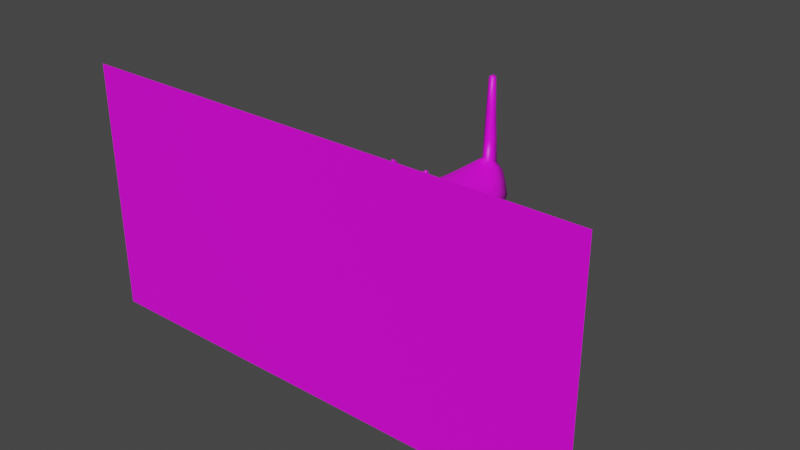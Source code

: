 # Source: Gatinsky_Model_w_tex1.blend  (saved by Blender 4.0.36; exported with 4.5.12 LTS)
import bpy
from mathutils import Matrix  # noqa: F401  (used for matrix-valued properties, if any)

bpy.ops.wm.read_factory_settings(use_empty=True)
scene = bpy.context.scene
scene.name = 'Scene'

# ---- collections
col_collection = bpy.data.collections.new('Collection'); scene.collection.children.link(col_collection)

# ---- images (referenced by path relative to the original .blend; pixels are not part of the script)
import os
ASSET_DIR = os.environ.get("B2B_ASSET_DIR", "")  # directory of the original .blend (textures are referenced by path, not embedded)
HERE = os.path.dirname(os.path.abspath(__file__))  # packed textures are extracted next to this script under _unpacked/

def load_image(name, relpath, width, height, colorspace="sRGB"):
    """Load a texture the original file referenced (path relative to the .blend, or extracted next to this script)."""
    p = next((c for c in (os.path.join(HERE, relpath), os.path.join(ASSET_DIR, relpath)) if relpath and os.path.exists(c)), "")
    if p:
        img = bpy.data.images.load(p, check_existing=True)
        img.name = name
    else:  # same state as the original file: an image datablock whose file is absent (Cycles renders it pink)
        img = bpy.data.images.new(name, width, height)
        img.source = "FILE"
        img.filepath = "//" + (relpath or name)
    img.colorspace_settings.name = colorspace
    return img
img_gatinsky_ref_corregido_png = load_image('Gatinsky_Ref_Corregido.png', 'Gatinsky_Ref_Corregido.png', 1024, 1024, 'sRGB')
img_untitled = load_image('Untitled', 'Gatinsky_tex.png', 1024, 1024, 'sRGB')

# ---- materials (node trees are filled in below, after node groups)
mat_mat0 = bpy.data.materials.new('mat0')
mat_mat0.use_transparent_shadow = False
mat_mat1 = bpy.data.materials.new('mat1')
mat_mat1.use_transparent_shadow = False

# ---- material node trees
mat_mat0.use_nodes = True; mat_mat0.node_tree.nodes.clear()
_N = mat_mat0.node_tree.nodes; _L = mat_mat0.node_tree.links
n0 = _N.new('ShaderNodeBsdfPrincipled'); n0.name = 'Principled BSDF'; n0.location = (10, 300)
n0.distribution = 'GGX'
n0.subsurface_method = 'BURLEY'
n0.inputs[3].default_value = 1.45
n0.inputs[27].default_value = (0.0, 0.0, 0.0, 1.0)
n0.inputs[28].default_value = 1.0
n1 = _N.new('ShaderNodeOutputMaterial'); n1.name = 'Material Output'; n1.location = (300, 300)
n2 = _N.new('ShaderNodeTexImage'); n2.name = 'Image Texture'; n2.location = (-280, 280)
n2.image = img_gatinsky_ref_corregido_png
_L.new(n0.outputs[0], n1.inputs[0])
_L.new(n2.outputs[0], n0.inputs[0])
n1.is_active_output = True
mat_mat1.use_nodes = True; mat_mat1.node_tree.nodes.clear()
_N = mat_mat1.node_tree.nodes; _L = mat_mat1.node_tree.links
n0 = _N.new('ShaderNodeBsdfPrincipled'); n0.name = 'Principled BSDF'; n0.location = (10, 300)
n0.distribution = 'GGX'
n0.subsurface_method = 'BURLEY'
n0.inputs[3].default_value = 1.45
n0.inputs[27].default_value = (0.0, 0.0, 0.0, 1.0)
n0.inputs[28].default_value = 1.0
n1 = _N.new('ShaderNodeOutputMaterial'); n1.name = 'Material Output'; n1.location = (300, 300)
n2 = _N.new('ShaderNodeTexImage'); n2.name = 'Image Texture'; n2.location = (-280, 275)
n2.image = img_untitled
_L.new(n0.outputs[0], n1.inputs[0])
_L.new(n2.outputs[0], n0.inputs[0])
n1.is_active_output = True

# ---- world
world_world = bpy.data.worlds.new('World'); scene.world = world_world
world_world.use_nodes = True; world_world.node_tree.nodes.clear()
_N = world_world.node_tree.nodes; _L = world_world.node_tree.links
n0 = _N.new('ShaderNodeOutputWorld'); n0.name = 'World Output'; n0.location = (300, 300)
n1 = _N.new('ShaderNodeBackground'); n1.name = 'Background'; n1.location = (10, 300)
n1.inputs[0].default_value = (0.05088, 0.05088, 0.05088, 1.0)
_L.new(n1.outputs[0], n0.inputs[0])
n0.is_active_output = True
world_world.color = (0.05088, 0.05088, 0.05088)
world_world.use_sun_shadow = False
world_world.sun_shadow_jitter_overblur = 0.0

# ---- meshes
me_obj1 = bpy.data.meshes.new('obj1')
me_obj1.from_pydata([(5.0, -2.45, 2.416), (-5.0, 2.45, 2.416), (-5.0, -2.45, 2.416), (5.0, 2.45, 2.416)], [], [(0, 1, 2), (0, 3, 1)])
me_obj1.polygons.foreach_set('use_smooth', [True] * 2)
_uv = me_obj1.uv_layers.new(name='UVMap')
_uv.uv.foreach_set('vector', [1.0, 0.0, 0.0, 1.0, 0.0, 0.0, 1.0, 0.0, 1.0, 1.0, 0.0, 1.0])
me_obj1.materials.append(mat_mat0)
me_obj1.use_remesh_fix_poles = True
me_obj1.use_remesh_preserve_attributes = False
me_obj1.use_mirror_vertex_groups = False
me_obj1.update()
me_obj1.normals_split_custom_set([tuple(v) for v in zip(*[iter([0.0, 0.0, 1.0, 0.0, 0.0, 1.0, 0.0, 0.0, 1.0, 0.0, 0.0, 1.0, 0.0, 0.0, 1.0, 0.0, 0.0, 1.0])] * 3)])
me_obj2 = bpy.data.meshes.new('obj2')
me_obj2.from_pydata([(0.154, -0.8561, 0.7152), (0.0968, -0.5741, 0.9787), (0.0968, -0.5741, 0.6744), (0.6186, 0.592, 0.1197), (0.7543, 0.4893, -0.5932), (0.4773, 0.6875, -0.7801), (0.09605, -0.2921, -0.9239), (0.1331, -0.5667, -0.7312), (-0.0414, -0.2496, -0.4165), (0.5128, -0.3251, 0.1197), (0.7946, -0.2704, 0.6209), (0.4941, -0.2921, 0.6336), (-0.1415, 0.0597, -0.3973), (-0.02487, -0.2864, 0.1197), (-0.145, 0.07733, 0.1197), (0.9164, 0.07733, 0.1197), (0.7963, -0.2877, 0.1197), (0.5361, 0.0597, -0.9372), (0.6753, -0.2921, -0.9239), (0.4941, -0.2921, -0.9231), (0.01706, 0.4893, -0.5932), (0.03342, 0.3146, -0.9025), (-0.1184, 0.3173, -0.4662), (0.8128, -0.2497, -0.4165), (0.8092, 0.06239, -0.8835), (0.9128, 0.0597, -0.3973), (0.6374, 0.4893, -0.953), (0.4956, 0.6047, -0.9537), (0.3863, 0.6237, -0.9868), (0.4763, 1.101, -0.9464), (0.3857, 0.0597, -0.9225), (0.2772, -0.2921, -0.9231), (0.2352, 0.0597, -0.9372), (0.3857, -0.3451, 0.1197), (0.2772, -0.2921, 0.6336), (0.2585, -0.3251, 0.1197), (0.2594, -0.2921, -0.3973), (0.2885, -0.5667, -0.7312), (0.1528, 0.6044, 0.1197), (0.3857, 0.7121, -0.7479), (0.2957, 0.7063, -0.7801), (-0.1054, 0.09485, 0.6336), (0.009584, -0.2921, 1.019), (-0.1244, 0.1716, 1.019), (0.6384, -0.5667, -0.9202), (0.4755, -0.5667, -0.9202), (0.6384, -0.5667, -0.7312), (0.616, -0.8739, -0.8808), (0.4701, -0.9999, -0.8572), (0.4701, -0.8739, -0.8808), (0.1566, -0.8739, -0.6918), (0.3004, -0.9058, -0.6033), (0.3004, -0.8739, -0.6918), (0.1566, -0.8739, -0.8808), (0.4701, -0.8739, -0.8808), (0.1566, -1.001, -0.5518), (0.1566, -0.9058, -0.6033), (-0.1551, 0.3478, 0.1197), (-0.1192, 0.3782, 0.6336), (0.3004, -0.8739, -0.8808), (0.1566, -0.9999, -0.8572), (0.3004, -0.9999, -0.8572), (0.3004, -1.001, -0.5518), (0.616, -0.9999, -0.8572), (0.616, -0.8739, -0.6918), (0.616, -1.001, -0.5518), (0.9264, 0.3478, 0.1197), (0.8897, 0.3173, -0.4662), (0.8637, 0.4462, 1.284), (0.8958, 0.1716, 1.019), (0.8809, 0.3962, 1.019), (0.2772, -0.2921, 1.019), (0.3857, -0.0766, 1.338), (0.24, -0.06327, 1.313), (0.1721, 0.6135, 0.6336), (0.06912, 0.6994, 1.019), (0.204, 0.7807, 1.019), (0.3857, 0.6615, 0.6336), (0.5674, 0.7807, 1.019), (0.5993, 0.6135, 0.6336), (0.7291, 0.5759, 0.6336), (0.8906, 0.3782, 0.6336), (0.2397, 1.144, 1.547), (0.04404, 1.331, 1.419), (0.04404, 1.341, 1.465), (0.3857, 1.07, 1.245), (0.5317, 1.144, 1.547), (0.5639, 1.087, 1.277), (0.7618, -0.2921, 1.019), (0.7832, 0.008686, 1.23), (0.3857, 0.8353, 1.019), (0.001704, 1.087, 1.34), (0.2075, 1.087, 1.277), (0.5314, -0.06327, 1.313), (0.4941, -0.2921, 1.019), (0.1566, -0.8561, 0.9379), (0.3004, -0.8847, 1.064), (0.3004, -0.8561, 0.9379), (0.6185, -1.006, 0.7152), (0.616, -0.8561, 0.7152), (0.616, -0.8561, 0.9379), (0.2773, -0.5741, 0.9787), (0.5084, -0.5799, 0.6752), (0.6727, -0.5799, 0.6752), (0.4706, -0.8561, 0.7152), (0.4701, -0.8561, 0.9379), (0.4701, -1.009, 1.064), (0.4706, -1.006, 0.7152), (0.1353, -0.8847, 1.064), (0.3004, -1.009, 1.064), (0.154, -1.006, 0.7152), (0.1353, -1.009, 1.064), (0.5355, 0.4892, 1.558), (0.5569, 0.5291, 1.654), (0.4775, 0.5027, 1.654), (0.1329, 1.05, 1.586), (0.261, 1.132, 1.623), (0.2359, 0.4892, 1.558), (-0.01182, 0.008686, 1.23), (0.7697, 1.087, 1.34), (0.7351, 0.755, 1.553), (-0.0923, 0.4462, 1.284), (0.1063, 0.5132, 1.558), (0.6084, 0.7704, 1.781), (0.5828, 0.6521, 1.783), (0.683, 0.7641, 1.649), (0.568, 1.019, 1.708), (0.3857, 0.4892, 1.558), (0.2938, 0.5027, 1.654), (0.6385, 1.05, 1.586), (0.08838, 0.7641, 1.649), (0.03622, 0.755, 1.553), (0.3857, 1.144, 1.547), (0.5103, 1.132, 1.623), (0.3478, 0.5217, 1.786), (0.3857, 0.5675, 1.836), (0.3216, 0.5738, 1.836), (0.3857, 1.141, 1.643), (0.4903, 1.053, 1.755), (0.2034, 1.019, 1.708), (0.2811, 1.053, 1.755), (0.4614, 0.5292, 1.786), (0.4236, 0.5217, 1.786), (0.3857, 0.5027, 1.654), (0.4541, 1.003, 1.802), (0.3857, 0.8435, 1.824), (0.442, 0.8136, 1.82), (0.2601, 0.7072, 1.854), (0.2342, 0.763, 1.819), (0.2146, 0.6365, 1.837), (0.5226, 0.9571, 1.776), (0.5371, 0.7411, 1.823), (0.5561, 0.6361, 1.836), (0.3857, 1.059, 1.775), (0.2488, 0.9571, 1.776), (0.3172, 1.003, 1.802), (0.5112, 0.7072, 1.854), (0.4252, 0.6936, 1.909), (0.4197, 0.6708, 1.914), (0.3294, 0.8136, 1.82), (0.5065, 0.7953, 1.821), (0.4054, 0.6964, 1.915), (0.4027, 0.6637, 1.914), (0.3687, 0.6637, 1.914), (0.3857, 0.6964, 1.916), (0.3659, 0.6964, 1.915), (0.3516, 0.6708, 1.914), (0.3462, 0.6936, 1.909), (0.3857, 0.6637, 1.914), (0.3857, 0.5217, 1.786), (0.7211, 1.144, 1.468), (0.665, 0.5132, 1.558), (0.4701, -0.8847, 1.064), (0.6372, -0.8847, 1.064), (0.6372, -1.009, 1.064), (0.4793, -0.5799, 0.9778), (0.6727, -0.5799, 0.9778), (0.3857, -0.3121, 1.019), (0.7023, 0.6994, 1.019), (0.05028, 1.144, 1.468), (0.0117, 1.341, 1.465), (0.4701, -1.001, -0.5518), (0.4701, -0.8739, -0.6918), (0.616, -0.9058, -0.6033), (0.4701, -0.9058, -0.6033), (0.512, -0.2921, -0.3973), (0.4755, -0.5667, -0.7312), (0.304, 1.101, -0.9464), (0.2771, 0.6047, -0.9537), (0.3857, -0.2931, -0.903), (0.3857, -0.3121, 0.6336), (0.3857, 0.6377, 0.1197), (0.3857, 1.017, 1.813), (0.3099, 0.5292, 1.786), (0.2145, 0.5291, 1.654), (0.2773, -0.5741, 0.6744), (0.2999, -0.8561, 0.7152), (0.7568, 0.5328, 0.1197), (0.01456, 0.5328, 0.1197), (0.04231, 0.5759, 0.6336), (0.1331, -0.5667, -0.9202), (0.2885, -0.5667, -0.9202), (-0.02326, -0.2706, 0.6209), (-0.03783, 0.06239, -0.8835), (0.134, 0.4893, -0.953), (0.0117, 1.331, 1.419), (0.7273, 1.331, 1.419), (0.7597, 1.341, 1.465), (0.7597, 1.331, 1.419), (0.7273, 1.341, 1.465), (0.3648, 0.6469, 1.902), (0.3857, 0.3173, -0.9749), (0.3983, 0.6419, 1.904), (0.3857, 0.6419, 1.907), (0.2733, 0.794, 1.823), (0.373, 0.6419, 1.904), (0.4066, 0.6469, 1.902), (0.163, 0.7704, 1.781), (0.8767, 0.09485, 0.6336), (-0.1095, 0.3962, 1.019), (0.2078, 0.3173, -0.969), (0.738, 0.3146, -0.9025), (0.5635, 0.3173, -0.969), (0.1886, 0.6521, 1.783), (0.4497, 0.5738, 1.836), (0.3857, -0.3121, -0.3973), (0.2999, -1.006, 0.7152), (0.3861, 1.099, -0.9965), (0.4554, 1.623, -0.9233), (0.4775, 1.098, -0.7997), (0.4622, 1.622, -0.8084), (0.3862, 1.084, -0.7533), (0.2959, 1.101, -0.798), (0.3856, 1.638, -0.9777), (0.3321, 2.243, -0.9064), (0.3869, 2.285, -0.9237), (0.3856, 1.638, -0.7793), (0.4471, 2.241, -0.8371), (0.3869, 2.285, -0.8086), (0.3165, 1.623, -0.9233), (0.3097, 1.623, -0.8103), (0.3267, 2.243, -0.8371), (0.4418, 2.243, -0.9064), (0.3004, -0.8739, -0.8808), (0.7429, 0.5543, 0.3766), (0.5035, -0.3086, 0.3766), (-0.1371, 0.363, 0.3766), (0.3857, -0.3286, 0.3766), (0.7954, -0.2791, 0.3703), (0.2679, -0.3086, 0.3766), (0.9085, 0.363, 0.3766), (0.6089, 0.6028, 0.3766), (0.3857, 0.6496, 0.3766), (-0.02407, -0.2785, 0.3703), (-0.1252, 0.08609, 0.3766), (0.1625, 0.609, 0.3766), (0.02843, 0.5543, 0.3766), (0.8966, 0.08609, 0.3766), (-0.03621, -0.2611, -0.2483), (0.8076, -0.2616, -0.2483), (0.5122, -0.3025, -0.2351), (0.9012, 0.3269, -0.2824), (0.3857, -0.3225, -0.2351), (0.5216, 0.6575, -0.4978), (0.2591, -0.3025, -0.2351), (0.914, 0.06523, -0.2351), (-0.1426, 0.06523, -0.2351), (0.7551, 0.5029, -0.3696), (0.01627, 0.5029, -0.3696), (0.2509, 0.6744, -0.4978), (0.3857, 0.6888, -0.4757), (-0.1299, 0.3269, -0.2824), (-0.03054, -0.2738, -0.06432), (0.2588, -0.3138, -0.05774), (0.9138, 0.3373, -0.08136), (0.3857, -0.3338, -0.05774), (0.5701, 0.6248, -0.1891), (0.9152, 0.07128, -0.05774), (-0.1438, 0.07128, -0.05774), (0.8019, -0.2747, -0.06432), (0.756, 0.5178, -0.125), (0.01542, 0.5178, -0.125), (0.5125, -0.3138, -0.05774), (0.2018, 0.6394, -0.1891), (0.3857, 0.6633, -0.178), (-0.1425, 0.3373, -0.08136), (-0.1009, 0.4212, 1.152), (0.5656, 0.9337, 1.148), (0.03541, 0.8931, 1.18), (-0.06813, 0.09012, 1.125), (0.8723, 0.4212, 1.152), (0.2057, 0.9337, 1.148), (0.8395, 0.09012, 1.125), (0.3857, 0.9528, 1.132), (0.736, 0.8931, 1.18)], [], [(71, 42, 1, 101), (5, 4, 26, 27), (186, 185, 19, 45), (249, 34, 202, 253), (277, 15, 16, 279), (256, 255, 38, 198), (32, 31, 6, 203), (40, 188, 204, 20), (28, 188, 187, 227), (4, 67, 221, 26), (212, 162, 168, 213), (175, 105, 100, 176), (250, 81, 218, 257), (185, 186, 46, 23), (88, 176, 103, 10), (218, 69, 88, 10), (93, 112, 127, 72), (31, 36, 37, 201), (196, 226, 110, 0), (206, 209, 207, 208), (46, 64, 47, 44), (282, 279, 16, 9), (108, 95, 0, 110, 111), (201, 37, 52, 59), (283, 269, 268, 281), (232, 240, 239, 187), (55, 60, 61, 62), (177, 71, 34, 190), (184, 181, 65, 183), (47, 64, 183, 65, 63), (159, 145, 155, 154), (263, 267, 4, 5), (94, 93, 72, 177), (199, 58, 219, 75), (77, 74, 76, 90), (146, 145, 164, 161), (115, 139, 116, 82), (7, 200, 53, 50), (88, 69, 292, 89), (293, 291, 92, 85), (17, 24, 18, 19), (36, 8, 7, 37), (100, 105, 172, 173), (74, 77, 252, 255), (195, 101, 97, 196), (185, 225, 189, 19), (71, 101, 195, 34), (263, 5, 39, 270), (247, 245, 11, 190), (275, 33, 35, 273), (59, 61, 60, 53), (228, 242, 237, 230), (229, 29, 228, 230), (112, 113, 114), (86, 133, 126, 129), (5, 27, 29, 229), (89, 171, 112, 93), (79, 251, 252, 77), (121, 118, 122), (123, 124, 125), (127, 112, 114, 143), (293, 85, 87, 287), (120, 129, 125), (188, 28, 211, 220), (132, 82, 116, 137), (142, 224, 135, 169), (137, 116, 140, 153), (116, 139, 140), (128, 134, 193, 194), (269, 270, 39, 40), (28, 227, 29, 27), (289, 118, 121, 286), (123, 150, 151), (91, 205, 83, 92), (153, 140, 155, 192), (236, 238, 241, 240), (156, 157, 158), (150, 144, 145, 146), (156, 151, 160), (148, 217, 149, 147), (162, 161, 164, 168), (149, 166, 147), (159, 165, 164, 145), (67, 25, 24, 221), (236, 230, 237, 238), (255, 252, 191, 38), (140, 139, 154, 155), (150, 146, 160), (143, 169, 134, 128), (113, 124, 152, 141), (39, 5, 229, 231), (86, 129, 170), (89, 68, 171), (127, 143, 128, 117), (31, 201, 200, 6), (108, 111, 109, 96), (71, 177, 72, 73), (85, 92, 82, 132), (291, 288, 91, 92), (179, 84, 180), (74, 199, 75, 76), (56, 55, 62, 51), (50, 56, 51, 52), (99, 98, 107, 104), (79, 78, 178, 80), (45, 44, 47, 54), (171, 120, 125, 113), (30, 189, 31, 32), (247, 190, 34, 249), (231, 229, 230, 236), (241, 238, 235, 234), (158, 157, 161, 162), (155, 145, 192), (27, 222, 211, 28), (233, 235, 242, 228), (41, 202, 42, 43), (149, 193, 136), (117, 194, 122), (120, 171, 68, 119), (268, 20, 22, 271), (98, 174, 106, 107), (103, 176, 100, 99), (205, 180, 84, 83), (117, 122, 118, 73), (85, 132, 86, 87), (40, 39, 231, 232), (88, 89, 93, 94), (237, 242, 235, 238), (211, 30, 32, 220), (254, 253, 202, 41), (37, 7, 50, 52), (114, 113, 141, 142), (163, 168, 164, 165), (159, 214, 167, 165), (290, 294, 119, 68), (182, 184, 183, 64), (172, 106, 174, 173), (193, 149, 223, 194), (119, 87, 206, 208), (82, 92, 83, 84), (179, 205, 91), (170, 209, 86), (170, 208, 207), (58, 41, 43, 219), (227, 187, 239, 233), (271, 22, 12, 266), (77, 90, 78, 79), (42, 202, 2, 1), (34, 195, 2, 202), (221, 24, 17, 222), (210, 163, 166), (0, 2, 195, 196), (215, 213, 168, 163), (147, 167, 214), (232, 231, 236, 240), (216, 162, 212), (210, 166, 149, 136), (217, 154, 139), (57, 285, 278, 14), (150, 160, 151), (131, 115, 179), (122, 194, 130, 131), (68, 89, 292, 290), (125, 129, 126, 123), (91, 131, 179), (15, 257, 248, 16), (288, 286, 121, 91), (143, 114, 142, 169), (197, 66, 274, 280), (81, 70, 69, 218), (211, 222, 17, 30), (22, 21, 203, 12), (23, 18, 24, 25), (132, 137, 133, 86), (246, 254, 41, 58), (261, 265, 25, 67), (127, 117, 73, 72), (30, 17, 19, 189), (197, 244, 250, 66), (91, 121, 122, 131), (267, 261, 67, 4), (256, 246, 58, 199), (21, 204, 220), (18, 23, 46, 44), (216, 224, 152, 158), (80, 178, 70, 81), (40, 232, 187, 188), (221, 222, 26), (134, 169, 135, 136), (138, 144, 150, 126), (290, 292, 69, 70), (80, 244, 251, 79), (3, 197, 280, 276), (43, 42, 118, 289), (154, 148, 214), (147, 214, 148), (152, 123, 151), (123, 152, 124), (125, 124, 113), (217, 130, 223), (210, 136, 135, 215), (194, 223, 130), (149, 217, 223), (260, 259, 279, 282), (141, 224, 142), (141, 152, 224), (136, 193, 134), (152, 151, 156), (269, 40, 20, 268), (212, 213, 135), (213, 215, 135), (262, 275, 273, 264), (135, 224, 216, 212), (38, 283, 281, 198), (287, 87, 119, 294), (48, 181, 184, 182, 49), (244, 80, 81, 250), (274, 277, 265, 261), (281, 268, 271, 285), (35, 249, 253, 13), (182, 186, 45, 49), (6, 200, 7, 8), (225, 262, 264, 36), (189, 225, 36, 31), (227, 233, 228, 29), (0, 95, 1, 2), (109, 226, 196, 97, 96), (101, 1, 95, 97), (107, 106, 172, 105, 104), (8, 12, 203, 6), (94, 177, 190, 11), (181, 48, 63, 65), (19, 18, 44, 45), (273, 35, 13, 272), (110, 226, 109, 111), (244, 197, 3, 251), (275, 282, 9, 33), (245, 248, 10, 11), (257, 218, 10, 248), (278, 272, 13, 14), (95, 108, 96, 97), (94, 175, 176, 88), (201, 243, 53, 200), (130, 217, 139, 115), (21, 220, 32, 203), (11, 10, 103, 102), (137, 153, 138, 133), (166, 163, 165, 167), (86, 209, 206, 87), (239, 240, 241, 234), (105, 175, 102, 104), (175, 94, 11, 102), (99, 104, 102, 103), (153, 192, 144, 138), (42, 71, 73, 118), (251, 3, 191, 252), (233, 239, 234, 235), (186, 182, 64, 46), (146, 161, 157, 160), (204, 188, 220), (27, 26, 222), (25, 265, 259, 23), (283, 284, 270, 269), (57, 14, 254, 246), (185, 23, 259, 260), (276, 263, 270, 284), (60, 55, 56, 50, 53), (285, 271, 266, 278), (12, 8, 258, 266), (66, 250, 257, 15), (76, 75, 288, 291), (174, 98, 99, 100, 173), (199, 74, 255, 256), (112, 171, 113), (82, 179, 115), (119, 170, 120), (120, 170, 129), (70, 178, 294, 290), (198, 281, 285, 57), (144, 192, 145), (123, 126, 150), (156, 160, 157), (154, 214, 159), (3, 276, 284, 191), (90, 76, 291, 293), (133, 138, 126), (75, 219, 286, 288), (179, 82, 84), (38, 191, 284, 283), (264, 273, 272, 258), (117, 128, 194), (66, 15, 277, 274), (198, 57, 246, 256), (265, 277, 279, 259), (78, 287, 294, 178), (43, 289, 286, 219), (179, 180, 205), (170, 207, 209), (170, 119, 208), (210, 215, 163), (147, 166, 167), (216, 158, 162), (152, 156, 158), (217, 148, 154), (131, 130, 115), (9, 16, 248, 245), (276, 280, 267, 263), (225, 185, 260, 262), (280, 274, 261, 267), (61, 59, 52, 51, 62), (36, 264, 258, 8), (14, 13, 253, 254), (33, 9, 245, 247), (20, 204, 21, 22), (33, 247, 249, 35), (266, 258, 272, 278), (90, 293, 287, 78), (262, 260, 282, 275), (47, 63, 48, 49)])
me_obj2.polygons.foreach_set('use_smooth', [True] * 319)
_uv = me_obj2.uv_layers.new(name='UVMap')
_uv.uv.foreach_set('vector', [0.7148, 0.9414, 0.6597, 0.9391, 0.6857, 0.9131, 0.6912, 0.9122, 0.04356, 0.8929, 0.1055, 0.86, 0.1107, 0.9337, 0.07734, 0.9569, 0.8917, 0.7056, 0.87, 0.7312, 0.886, 0.6973, 0.8921, 0.7027, 0.3402, 0.3517, 0.2843, 0.3693, 0.2702, 0.3046, 0.3213, 0.2889, 0.2003, 0.7524, 0.2041, 0.7156, 0.284, 0.7279, 0.2744, 0.7656, 0.2536, 0.1002, 0.2439, 0.06733, 0.3007, 0.06304, 0.3091, 0.09831, 0.5821, 0.2144, 0.5555, 0.2748, 0.5354, 0.2544, 0.531, 0.2017, 0.5035, 0.05868, 0.5948, 0.09648, 0.5684, 0.127, 0.4663, 0.07254, 0.7254, 0.3175, 0.7064, 0.3204, 0.7131, 0.2354, 0.7291, 0.2365, 0.1055, 0.86, 0.1447, 0.8294, 0.1454, 0.9165, 0.1107, 0.9337, 0.3749, 0.5411, 0.3752, 0.5349, 0.3713, 0.5349, 0.3718, 0.5412, 0.5377, 0.7589, 0.5407, 0.755, 0.541, 0.7551, 0.5444, 0.7603, 0.1496, 0.6522, 0.1549, 0.5932, 0.2179, 0.6055, 0.2104, 0.6609, 0.87, 0.7312, 0.8917, 0.7056, 0.8947, 0.7072, 0.9182, 0.7463, 0.5792, 0.7965, 0.5444, 0.7603, 0.5457, 0.7467, 0.5792, 0.7128, 0.2179, 0.6055, 0.2452, 0.5284, 0.3086, 0.5467, 0.2968, 0.621, 0.3385, 0.4741, 0.307, 0.4086, 0.3357, 0.3888, 0.362, 0.4582, 0.886, 0.7949, 0.87, 0.7611, 0.8919, 0.7865, 0.8923, 0.7895, 0.6888, 0.9087, 0.6888, 0.9087, 0.6888, 0.9087, 0.6888, 0.9087, 0.496, 0.4394, 0.4938, 0.4406, 0.4945, 0.4417, 0.4959, 0.4415, 0.8947, 0.7072, 0.8869, 0.6944, 0.8896, 0.6963, 0.8965, 0.7033, 0.3189, 0.7798, 0.2744, 0.7656, 0.284, 0.7279, 0.328, 0.7397, 0.6888, 0.9088, 0.6887, 0.9088, 0.6888, 0.9087, 0.6888, 0.9087, 0.6888, 0.9088, 0.8923, 0.7895, 0.8919, 0.7865, 0.8871, 0.7981, 0.8877, 0.796, 0.3699, 0.04335, 0.4407, 0.02795, 0.4163, 0.0824, 0.3633, 0.08826, 0.6885, 0.2327, 0.698, 0.132, 0.7168, 0.1338, 0.7131, 0.2354, 0.8796, 0.8105, 0.8882, 0.7975, 0.8874, 0.7972, 0.8824, 0.805, 0.7867, 0.4714, 0.7625, 0.4674, 0.7754, 0.4062, 0.8004, 0.4065, 0.8815, 0.6886, 0.8793, 0.6814, 0.8832, 0.6871, 0.8857, 0.6903, 0.8896, 0.6963, 0.8869, 0.6944, 0.8857, 0.6903, 0.8832, 0.6871, 0.888, 0.695, 0.6924, 0.4142, 0.6784, 0.4076, 0.6593, 0.4392, 0.6783, 0.4453, 0.03815, 0.8516, 0.09697, 0.8134, 0.1055, 0.86, 0.04356, 0.8929, 0.3472, 0.5404, 0.3385, 0.4741, 0.362, 0.4582, 0.372, 0.5372, 0.193, 0.1148, 0.216, 0.1716, 0.1316, 0.2065, 0.104, 0.1298, 0.1901, 0.01583, 0.1833, 0.08301, 0.08973, 0.09421, 0.09765, 0.03447, 0.393, 0.4966, 0.3825, 0.4854, 0.3715, 0.5261, 0.376, 0.5271, 0.6731, 0.5019, 0.6763, 0.4643, 0.6522, 0.483, 0.6435, 0.5109, 0.8945, 0.7851, 0.8965, 0.7889, 0.8895, 0.7961, 0.8865, 0.7985, 0.3086, 0.5467, 0.2452, 0.5284, 0.2711, 0.5119, 0.2975, 0.4969, 0.6612, 0.6215, 0.6921, 0.5814, 0.6606, 0.5608, 0.6313, 0.5706, 0.1971, 0.9564, 0.1896, 0.9037, 0.2421, 0.9135, 0.2605, 0.9358, 0.87, 0.7611, 0.9179, 0.7463, 0.8945, 0.7851, 0.8919, 0.7865, 0.541, 0.7551, 0.5407, 0.755, 0.5407, 0.7549, 0.5408, 0.7549, 0.1833, 0.08301, 0.1901, 0.01583, 0.2291, 0.01419, 0.2439, 0.06733, 0.692, 0.9041, 0.6912, 0.9122, 0.6888, 0.9088, 0.6888, 0.9087, 0.2714, 0.3383, 0.2681, 0.3109, 0.3756, 0.3153, 0.3712, 0.3378, 0.7148, 0.9414, 0.6912, 0.9122, 0.692, 0.9041, 0.7109, 0.8785, 0.03815, 0.8516, 0.04356, 0.8929, 0.01808, 0.8898, 0.00296, 0.8513, 0.3665, 0.6839, 0.3385, 0.6808, 0.3449, 0.6222, 0.37, 0.6227, 0.4459, 0.3405, 0.4069, 0.3581, 0.3956, 0.3301, 0.4329, 0.3135, 0.8877, 0.796, 0.8874, 0.7972, 0.8882, 0.7975, 0.8895, 0.7961, 0.8172, 0.2113, 0.8193, 0.3152, 0.8113, 0.3165, 0.8011, 0.2129, 0.7938, 0.1113, 0.8143, 0.1096, 0.8172, 0.2113, 0.8011, 0.2129, 0.4656, 0.6246, 0.4533, 0.5972, 0.4384, 0.6126, 0.4681, 0.4238, 0.4487, 0.4299, 0.4374, 0.4611, 0.468, 0.4568, 0.7862, 0.03176, 0.8096, 0.01272, 0.8143, 0.1096, 0.7938, 0.1113, 0.2975, 0.4969, 0.279, 0.4219, 0.307, 0.4086, 0.3385, 0.4741, 0.06107, 0.5782, 0.05791, 0.6412, 0.002235, 0.637, 0.00708, 0.5738, 0.07477, 0.236, 0.1187, 0.2925, 0.02561, 0.2825, 0.4261, 0.518, 0.4202, 0.544, 0.456, 0.5239, 0.4354, 0.6508, 0.4656, 0.6246, 0.4384, 0.6126, 0.4203, 0.6274, 0.5644, 0.3931, 0.5267, 0.3822, 0.5214, 0.4203, 0.5558, 0.4376, 0.4778, 0.5269, 0.468, 0.4568, 0.456, 0.5239, 0.5948, 0.09648, 0.6217, 0.09005, 0.6258, 0.1631, 0.5853, 0.1605, 0.6219, 0.5047, 0.6435, 0.5109, 0.6522, 0.483, 0.626, 0.478, 0.4095, 0.5918, 0.3915, 0.5617, 0.3782, 0.5682, 0.4018, 0.5965, 0.626, 0.478, 0.6522, 0.483, 0.658, 0.4541, 0.6405, 0.4451, 0.6522, 0.483, 0.6763, 0.4643, 0.658, 0.4541, 0.828, 0.4369, 0.7999, 0.4256, 0.7952, 0.4394, 0.8218, 0.4548, 0.2302, 0.07319, 0.213, 0.0439, 0.2788, 0.02082, 0.2938, 0.03996, 0.8257, 0.01568, 0.8287, 0.1086, 0.8143, 0.1096, 0.8096, 0.01272, 0.1376, 0.2685, 0.1187, 0.2925, 0.07477, 0.236, 0.1034, 0.2235, 0.4261, 0.518, 0.4157, 0.4715, 0.4087, 0.5205, 0.687, 0.5405, 0.6699, 0.5318, 0.6683, 0.5329, 0.6606, 0.5608, 0.6405, 0.4451, 0.658, 0.4541, 0.6593, 0.4392, 0.6488, 0.4348, 0.6849, 0.1269, 0.7032, 0.01427, 0.7104, 0.02849, 0.698, 0.132, 0.4004, 0.5273, 0.3803, 0.5283, 0.3787, 0.5333, 0.4157, 0.4715, 0.4078, 0.4542, 0.3825, 0.4854, 0.393, 0.4966, 0.4004, 0.5273, 0.4087, 0.5205, 0.4053, 0.5062, 0.7154, 0.4246, 0.7234, 0.4389, 0.7362, 0.4217, 0.7228, 0.4133, 0.3752, 0.5349, 0.376, 0.5271, 0.3715, 0.5261, 0.3713, 0.5349, 0.7362, 0.4217, 0.7208, 0.3917, 0.7228, 0.4133, 0.6924, 0.4142, 0.7141, 0.3909, 0.7116, 0.3872, 0.6784, 0.4076, 0.1447, 0.8294, 0.1942, 0.8189, 0.1896, 0.9037, 0.1454, 0.9165, 0.7901, 0.218, 0.8011, 0.2129, 0.8113, 0.3165, 0.8052, 0.331, 0.2439, 0.06733, 0.2291, 0.01419, 0.2875, 0.007256, 0.3007, 0.06304, 0.658, 0.4541, 0.6763, 0.4643, 0.6783, 0.4453, 0.6593, 0.4392, 0.4157, 0.4715, 0.393, 0.4966, 0.4053, 0.5062, 0.8325, 0.4166, 0.803, 0.4112, 0.7999, 0.4256, 0.828, 0.4369, 0.4533, 0.5972, 0.4202, 0.544, 0.4083, 0.5434, 0.4165, 0.5864, 0.7731, 0.03876, 0.7862, 0.03176, 0.7938, 0.1113, 0.7793, 0.1109, 0.4681, 0.4238, 0.468, 0.4568, 0.4917, 0.4515, 0.2975, 0.4969, 0.2418, 0.4451, 0.279, 0.4219, 0.8585, 0.4209, 0.8325, 0.4166, 0.828, 0.4369, 0.8502, 0.4549, 0.886, 0.7949, 0.8923, 0.7895, 0.8965, 0.7889, 0.9179, 0.7916, 0.6888, 0.9088, 0.6888, 0.9088, 0.6888, 0.9088, 0.6888, 0.9088, 0.1728, 0.3586, 0.1744, 0.3831, 0.09393, 0.3813, 0.1038, 0.3494, 0.6313, 0.5706, 0.6606, 0.5608, 0.6435, 0.5109, 0.6219, 0.5047, 0.6921, 0.5814, 0.723, 0.5622, 0.687, 0.5405, 0.6606, 0.5608, 0.6771, 0.5248, 0.6679, 0.5304, 0.6691, 0.5307, 0.1833, 0.08301, 0.193, 0.1148, 0.104, 0.1298, 0.08973, 0.09421, 0.8856, 0.8039, 0.8796, 0.8105, 0.8824, 0.805, 0.8839, 0.8017, 0.8865, 0.7985, 0.8856, 0.8039, 0.8839, 0.8017, 0.8871, 0.7981, 0.5408, 0.7547, 0.5408, 0.7549, 0.5407, 0.7549, 0.5406, 0.7548, 0.06107, 0.5782, 0.06274, 0.4621, 0.1131, 0.4584, 0.09438, 0.5816, 0.8921, 0.7027, 0.8965, 0.7033, 0.8896, 0.6963, 0.8899, 0.6962, 0.4888, 0.6004, 0.4778, 0.5269, 0.456, 0.5239, 0.4533, 0.5972, 0.6133, 0.2264, 0.5695, 0.2927, 0.5555, 0.2748, 0.5821, 0.2144, 0.3106, 0.7745, 0.3108, 0.7135, 0.3358, 0.7145, 0.3385, 0.7731, 0.7793, 0.1109, 0.7938, 0.1113, 0.8011, 0.2129, 0.7901, 0.218, 0.7104, 0.02849, 0.7032, 0.01427, 0.7275, 0.01687, 0.7199, 0.0302, 0.3787, 0.5333, 0.3803, 0.5283, 0.376, 0.5271, 0.3752, 0.5349, 0.6593, 0.4392, 0.6784, 0.4076, 0.6488, 0.4348, 0.07734, 0.9569, 0.1426, 0.9541, 0.1411, 0.995, 0.06819, 0.9833, 0.8296, 0.2137, 0.8256, 0.3286, 0.8193, 0.3152, 0.8172, 0.2113, 0.2401, 0.2307, 0.2702, 0.3046, 0.1723, 0.3071, 0.1487, 0.2401, 0.7365, 0.4191, 0.7952, 0.4394, 0.7574, 0.3935, 0.8502, 0.4549, 0.8218, 0.4548, 0.841, 0.483, 0.4778, 0.5269, 0.4888, 0.6004, 0.5586, 0.5937, 0.5098, 0.4546, 0.4163, 0.0824, 0.4663, 0.07254, 0.4441, 0.1165, 0.4085, 0.1226, 0.5408, 0.7549, 0.5408, 0.7549, 0.5407, 0.7549, 0.5407, 0.7549, 0.5457, 0.7467, 0.5444, 0.7603, 0.541, 0.7551, 0.5408, 0.7547, 0.6699, 0.5318, 0.6691, 0.5307, 0.6679, 0.5304, 0.6683, 0.5329, 0.01796, 0.3123, 0.02561, 0.2825, 0.1187, 0.2925, 0.1038, 0.3494, 0.5267, 0.3822, 0.4523, 0.3926, 0.4681, 0.4238, 0.5214, 0.4203, 0.6794, 0.3088, 0.6638, 0.3054, 0.6716, 0.2337, 0.6885, 0.2327, 0.3086, 0.5467, 0.2975, 0.4969, 0.3385, 0.4741, 0.3472, 0.5404, 0.8113, 0.3165, 0.8193, 0.3152, 0.8256, 0.3286, 0.8052, 0.331, 0.6258, 0.1631, 0.6133, 0.2264, 0.5821, 0.2144, 0.5853, 0.1605, 0.2926, 0.2127, 0.3213, 0.2889, 0.2702, 0.3046, 0.2401, 0.2307, 0.8919, 0.7865, 0.8945, 0.7851, 0.8865, 0.7985, 0.8871, 0.7981, 0.4384, 0.6126, 0.4533, 0.5972, 0.4165, 0.5864, 0.4095, 0.5918, 0.7211, 0.388, 0.7192, 0.3845, 0.7116, 0.3872, 0.7141, 0.3909, 0.6924, 0.4142, 0.7044, 0.4212, 0.7168, 0.3945, 0.7141, 0.3909, 0.589, 0.5906, 0.5465, 0.4759, 0.5098, 0.4546, 0.5586, 0.5937, 0.8866, 0.6932, 0.8815, 0.6886, 0.8857, 0.6903, 0.8869, 0.6944, 0.5407, 0.7549, 0.5407, 0.7549, 0.5408, 0.7549, 0.5408, 0.7549, 0.7952, 0.4394, 0.7362, 0.4217, 0.7408, 0.4323, 0.8218, 0.4548, 0.5098, 0.4546, 0.5214, 0.4203, 0.496, 0.4394, 0.4959, 0.4415, 0.6435, 0.5109, 0.6606, 0.5608, 0.6683, 0.5329, 0.6679, 0.5304, 0.6771, 0.5248, 0.6699, 0.5318, 0.687, 0.5405, 0.4917, 0.4515, 0.4938, 0.4406, 0.4681, 0.4238, 0.4917, 0.4515, 0.4959, 0.4415, 0.4945, 0.4417, 0.216, 0.1716, 0.2401, 0.2307, 0.1487, 0.2401, 0.1316, 0.2065, 0.7291, 0.2365, 0.7131, 0.2354, 0.7168, 0.1338, 0.7314, 0.1316, 0.4085, 0.1226, 0.4441, 0.1165, 0.4433, 0.1667, 0.4137, 0.1752, 0.00708, 0.5738, 0.005476, 0.4697, 0.06274, 0.4621, 0.06107, 0.5782, 0.7128, 0.8088, 0.6314, 0.784, 0.6641, 0.7221, 0.7249, 0.7434, 0.7109, 0.8785, 0.692, 0.9041, 0.685, 0.9028, 0.6707, 0.8877, 0.1454, 0.9165, 0.1896, 0.9037, 0.1971, 0.9564, 0.1426, 0.9541, 0.7264, 0.3884, 0.7211, 0.388, 0.7208, 0.3917, 0.6888, 0.9087, 0.685, 0.9028, 0.692, 0.9041, 0.6888, 0.9087, 0.7258, 0.3877, 0.7231, 0.3877, 0.7227, 0.3829, 0.7263, 0.3826, 0.7228, 0.4133, 0.7168, 0.3945, 0.7044, 0.4212, 0.6885, 0.2327, 0.6716, 0.2337, 0.6849, 0.1269, 0.698, 0.132, 0.3768, 0.54, 0.3752, 0.5349, 0.3749, 0.5411, 0.7264, 0.3884, 0.7208, 0.3917, 0.7362, 0.4217, 0.7614, 0.4021, 0.7234, 0.4389, 0.6783, 0.4453, 0.6763, 0.4643, 0.327, 0.1422, 0.368, 0.1314, 0.3798, 0.1853, 0.3447, 0.1961, 0.4157, 0.4715, 0.4053, 0.5062, 0.4087, 0.5205, 0.7501, 0.4834, 0.6731, 0.5019, 0.6771, 0.5248, 0.841, 0.483, 0.8218, 0.4548, 0.7394, 0.4644, 0.7501, 0.4834, 0.2418, 0.4451, 0.2975, 0.4969, 0.2711, 0.5119, 0.2257, 0.4728, 0.456, 0.5239, 0.468, 0.4568, 0.4374, 0.4611, 0.4261, 0.518, 0.687, 0.5405, 0.7501, 0.4834, 0.6771, 0.5248, 0.2041, 0.7156, 0.2104, 0.6609, 0.2914, 0.6744, 0.284, 0.7279, 0.723, 0.5622, 0.8561, 0.5659, 0.8476, 0.5377, 0.687, 0.5405, 0.4203, 0.6274, 0.4384, 0.6126, 0.4095, 0.5918, 0.4018, 0.5965, 0.092, 0.7042, 0.1474, 0.7085, 0.1447, 0.7512, 0.09249, 0.7597, 0.1549, 0.5932, 0.21, 0.4999, 0.2452, 0.5284, 0.2179, 0.6055, 0.1411, 0.995, 0.1426, 0.9541, 0.1971, 0.9564, 0.206, 0.9888, 0.4441, 0.1165, 0.5481, 0.1594, 0.531, 0.2017, 0.4433, 0.1667, 0.2528, 0.8335, 0.2421, 0.9135, 0.1896, 0.9037, 0.1942, 0.8189, 0.4523, 0.3926, 0.4306, 0.4036, 0.4487, 0.4299, 0.4681, 0.4238, 0.2725, 0.1552, 0.2926, 0.2127, 0.2401, 0.2307, 0.216, 0.1716, 0.1438, 0.7929, 0.1969, 0.7879, 0.1942, 0.8189, 0.1447, 0.8294, 0.004098, 0.3442, 0.01796, 0.3123, 0.1038, 0.3494, 0.09393, 0.3813, 0.206, 0.9888, 0.1971, 0.9564, 0.2605, 0.9358, 0.277, 0.9517, 0.092, 0.7042, 0.09173, 0.6442, 0.1496, 0.6522, 0.1474, 0.7085, 0.687, 0.5405, 0.8476, 0.5377, 0.841, 0.483, 0.7501, 0.4834, 0.09697, 0.8134, 0.1438, 0.7929, 0.1447, 0.8294, 0.1055, 0.86, 0.2536, 0.1002, 0.2725, 0.1552, 0.216, 0.1716, 0.193, 0.1148, 0.5481, 0.1594, 0.5684, 0.127, 0.5853, 0.1605, 0.9182, 0.7006, 0.9182, 0.7463, 0.8947, 0.7072, 0.8965, 0.7033, 0.3768, 0.54, 0.3915, 0.5617, 0.4083, 0.5434, 0.3787, 0.5333, 0.09438, 0.5816, 0.1131, 0.4584, 0.21, 0.4999, 0.1549, 0.5932, 0.6794, 0.3088, 0.6885, 0.2327, 0.7131, 0.2354, 0.7064, 0.3204, 0.1454, 0.9165, 0.1426, 0.9541, 0.1107, 0.9337, 0.7999, 0.4256, 0.803, 0.4112, 0.7489, 0.3887, 0.7472, 0.4021, 0.4221, 0.4471, 0.4078, 0.4542, 0.4193, 0.4706, 0.4374, 0.4611, 0.2257, 0.4728, 0.2711, 0.5119, 0.2452, 0.5284, 0.21, 0.4999, 0.09438, 0.5816, 0.09173, 0.6442, 0.05791, 0.6412, 0.06107, 0.5782, 0.05679, 0.7029, 0.092, 0.7042, 0.09249, 0.7597, 0.04362, 0.7765, 0.1487, 0.2401, 0.1723, 0.3071, 0.1187, 0.2925, 0.1376, 0.2685, 0.6783, 0.4453, 0.7154, 0.4246, 0.7044, 0.4212, 0.7228, 0.4133, 0.7044, 0.4212, 0.7154, 0.4246, 0.4083, 0.5434, 0.4261, 0.518, 0.4087, 0.5205, 0.4261, 0.518, 0.4083, 0.5434, 0.4202, 0.544, 0.456, 0.5239, 0.4202, 0.544, 0.4533, 0.5972, 0.7234, 0.4389, 0.7394, 0.4644, 0.7408, 0.4323, 0.7264, 0.3884, 0.7607, 0.4021, 0.7638, 0.3974, 0.7268, 0.3863, 0.8218, 0.4548, 0.7408, 0.4323, 0.7394, 0.4644, 0.7362, 0.4217, 0.7234, 0.4389, 0.7408, 0.4323, 0.3076, 0.8186, 0.2635, 0.802, 0.2744, 0.7656, 0.3189, 0.7798, 0.4165, 0.5864, 0.3915, 0.5617, 0.4095, 0.5918, 0.4165, 0.5864, 0.4083, 0.5434, 0.3915, 0.5617, 0.7472, 0.4021, 0.7952, 0.4394, 0.7999, 0.4256, 0.4083, 0.5434, 0.4087, 0.5205, 0.4004, 0.5273, 0.4407, 0.02795, 0.5035, 0.05868, 0.4663, 0.07254, 0.4163, 0.0824, 0.3749, 0.5411, 0.3718, 0.5412, 0.3782, 0.5682, 0.7478, 0.7293, 0.7505, 0.7297, 0.7478, 0.7506, 0.4641, 0.3243, 0.4459, 0.3405, 0.4329, 0.3135, 0.4539, 0.3069, 0.3782, 0.5682, 0.3915, 0.5617, 0.3768, 0.54, 0.3749, 0.5411, 0.3007, 0.06304, 0.3699, 0.04335, 0.3633, 0.08826, 0.3091, 0.09831, 0.5558, 0.4376, 0.5214, 0.4203, 0.5098, 0.4546, 0.5465, 0.4759, 0.8868, 0.6946, 0.8793, 0.6814, 0.8815, 0.6886, 0.8866, 0.6932, 0.8874, 0.6959, 0.09173, 0.6442, 0.09438, 0.5816, 0.1549, 0.5932, 0.1496, 0.6522, 0.1447, 0.7512, 0.2003, 0.7524, 0.1969, 0.7879, 0.1438, 0.7929, 0.3633, 0.08826, 0.4163, 0.0824, 0.4085, 0.1226, 0.368, 0.1314, 0.3956, 0.3301, 0.3402, 0.3517, 0.3213, 0.2889, 0.372, 0.2714, 0.8866, 0.6932, 0.8917, 0.7056, 0.8921, 0.7027, 0.8874, 0.6959, 0.9179, 0.7916, 0.8965, 0.7889, 0.8945, 0.7851, 0.9179, 0.7463, 0.486, 0.3095, 0.4641, 0.3243, 0.4539, 0.3069, 0.4745, 0.2943, 0.3238, 0.3124, 0.4304, 0.316, 0.4252, 0.3428, 0.3266, 0.335, 0.8287, 0.1086, 0.8296, 0.2137, 0.8172, 0.2113, 0.8143, 0.1096, 0.685, 0.6745, 0.7292, 0.6898, 0.7228, 0.7433, 0.6636, 0.7181, 0.6888, 0.9088, 0.6888, 0.9087, 0.6888, 0.9087, 0.6888, 0.9088, 0.6888, 0.9088, 0.6912, 0.9122, 0.6857, 0.9131, 0.6887, 0.9088, 0.6888, 0.9088, 0.5407, 0.7549, 0.5407, 0.7549, 0.5407, 0.7549, 0.5407, 0.755, 0.5406, 0.7548, 0.4688, 0.2208, 0.4433, 0.1667, 0.531, 0.2017, 0.5354, 0.2544, 0.3519, 0.7782, 0.3269, 0.7771, 0.3379, 0.6891, 0.3625, 0.6938, 0.8793, 0.6814, 0.8868, 0.6946, 0.888, 0.695, 0.8832, 0.6871, 0.886, 0.6973, 0.9182, 0.7006, 0.8965, 0.7033, 0.8921, 0.7027, 0.4329, 0.3135, 0.3956, 0.3301, 0.372, 0.2714, 0.4068, 0.2548, 0.6888, 0.9087, 0.6888, 0.9087, 0.6888, 0.9088, 0.6888, 0.9088, 0.09173, 0.6442, 0.092, 0.7042, 0.05679, 0.7029, 0.05791, 0.6412, 0.3482, 0.7874, 0.3189, 0.7798, 0.328, 0.7397, 0.3579, 0.7454, 0.3385, 0.6808, 0.2914, 0.6744, 0.2968, 0.621, 0.3449, 0.6222, 0.2104, 0.6609, 0.2179, 0.6055, 0.2968, 0.621, 0.2914, 0.6744, 0.3798, 0.1853, 0.4068, 0.2548, 0.372, 0.2714, 0.3447, 0.1961, 0.6887, 0.9088, 0.6888, 0.9088, 0.6888, 0.9088, 0.6888, 0.9088, 0.5048, 0.7987, 0.5377, 0.7589, 0.5444, 0.7603, 0.5792, 0.7965, 0.8923, 0.7895, 0.8902, 0.7959, 0.8895, 0.7961, 0.8965, 0.7889, 0.7394, 0.4644, 0.7234, 0.4389, 0.6763, 0.4643, 0.6731, 0.5019, 0.5481, 0.1594, 0.5853, 0.1605, 0.5821, 0.2144, 0.531, 0.2017, 0.5115, 0.7136, 0.5792, 0.7128, 0.5457, 0.7467, 0.5368, 0.7483, 0.4306, 0.4036, 0.4027, 0.4308, 0.4221, 0.4471, 0.4487, 0.4299, 0.7208, 0.3917, 0.7211, 0.388, 0.7141, 0.3909, 0.7168, 0.3945, 0.4681, 0.4238, 0.4938, 0.4406, 0.496, 0.4394, 0.5214, 0.4203, 0.7168, 0.1338, 0.698, 0.132, 0.7104, 0.02849, 0.7199, 0.0302, 0.5407, 0.755, 0.5377, 0.7589, 0.5368, 0.7483, 0.5406, 0.7548, 0.5377, 0.7589, 0.5048, 0.7987, 0.5115, 0.7136, 0.5368, 0.7483, 0.5408, 0.7547, 0.5406, 0.7548, 0.5368, 0.7483, 0.5457, 0.7467, 0.4027, 0.4308, 0.3949, 0.443, 0.4078, 0.4542, 0.4221, 0.4471, 0.1723, 0.3071, 0.1728, 0.3586, 0.1038, 0.3494, 0.1187, 0.2925, 0.05791, 0.6412, 0.05679, 0.7029, -0.001389, 0.701, 0.002235, 0.637, 0.7314, 0.1316, 0.7168, 0.1338, 0.7199, 0.0302, 0.7275, 0.01687, 0.8917, 0.7056, 0.8866, 0.6932, 0.8869, 0.6944, 0.8947, 0.7072, 0.393, 0.4966, 0.376, 0.5271, 0.3803, 0.5283, 0.4053, 0.5062, 0.5684, 0.127, 0.5948, 0.09648, 0.5853, 0.1605, 0.07734, 0.9569, 0.1107, 0.9337, 0.1426, 0.9541, 0.1942, 0.8189, 0.1969, 0.7879, 0.2635, 0.802, 0.2528, 0.8335, 0.3668, 0.04644, 0.3572, 0.002645, 0.4328, 0.009768, 0.4376, 0.03104, 0.327, 0.1422, 0.3447, 0.1961, 0.2926, 0.2127, 0.2725, 0.1552, 0.2955, 0.8516, 0.2528, 0.8335, 0.2635, 0.802, 0.3076, 0.8186, 0.04362, 0.7703, 0.03815, 0.8454, 0.00296, 0.8451, -0.002241, 0.7698, 0.8882, 0.7975, 0.8796, 0.8105, 0.8856, 0.8039, 0.8865, 0.7985, 0.8895, 0.7961, 0.368, 0.1314, 0.4085, 0.1226, 0.4137, 0.1752, 0.3798, 0.1853, 0.4433, 0.1667, 0.4688, 0.2208, 0.4402, 0.2373, 0.4137, 0.1752, 0.1474, 0.7085, 0.1496, 0.6522, 0.2104, 0.6609, 0.2041, 0.7156, 0.7265, 0.6242, 0.7489, 0.6063, 0.723, 0.5622, 0.6921, 0.5814, 0.5408, 0.7549, 0.5408, 0.7549, 0.5408, 0.7547, 0.541, 0.7551, 0.5408, 0.7549, 0.193, 0.1148, 0.1833, 0.08301, 0.2439, 0.06733, 0.2536, 0.1002, 0.4656, 0.6246, 0.4888, 0.6004, 0.4533, 0.5972, 0.6435, 0.5109, 0.6771, 0.5248, 0.6731, 0.5019, 0.5098, 0.4546, 0.4917, 0.4515, 0.4778, 0.5269, 0.4778, 0.5269, 0.4917, 0.4515, 0.468, 0.4568, 0.6171, 0.59, 0.5943, 0.4993, 0.5465, 0.4759, 0.589, 0.5906, 0.3091, 0.09831, 0.3633, 0.08826, 0.368, 0.1314, 0.327, 0.1422, 0.4078, 0.4542, 0.3949, 0.443, 0.3825, 0.4854, 0.4261, 0.518, 0.4374, 0.4611, 0.4157, 0.4715, 0.4004, 0.5273, 0.4053, 0.5062, 0.3803, 0.5283, 0.6783, 0.4453, 0.7044, 0.4212, 0.6924, 0.4142, 0.05679, 0.6967, 0.04362, 0.7703, -0.002241, 0.7698, -0.001389, 0.6948, 0.6842, 0.6563, 0.7265, 0.6242, 0.6921, 0.5814, 0.6612, 0.6215, 0.4487, 0.4299, 0.4221, 0.4471, 0.4374, 0.4611, 0.7489, 0.6063, 0.8591, 0.594, 0.8561, 0.5659, 0.723, 0.5622, 0.6771, 0.5248, 0.6435, 0.5109, 0.6679, 0.5304, 0.2976, 0.06612, 0.2844, 0.01034, 0.3572, 0.002645, 0.3668, 0.04644, 0.4539, 0.3069, 0.4329, 0.3135, 0.4068, 0.2548, 0.4402, 0.2373, 0.8502, 0.4549, 0.828, 0.4369, 0.8218, 0.4548, 0.1474, 0.7085, 0.2041, 0.7156, 0.2003, 0.7524, 0.1447, 0.7512, 0.3091, 0.09831, 0.327, 0.1422, 0.2725, 0.1552, 0.2536, 0.1002, 0.1969, 0.7879, 0.2003, 0.7524, 0.2744, 0.7656, 0.2635, 0.802, 0.6037, 0.456, 0.5558, 0.4376, 0.5465, 0.4759, 0.5943, 0.4993, 0.1487, 0.2401, 0.1376, 0.2685, 0.1034, 0.2235, 0.1316, 0.2065, 0.6771, 0.5248, 0.6691, 0.5307, 0.6699, 0.5318, 0.4917, 0.4515, 0.4945, 0.4417, 0.4938, 0.4406, 0.4917, 0.4515, 0.5098, 0.4546, 0.4959, 0.4415, 0.7264, 0.3884, 0.7268, 0.3863, 0.7211, 0.388, 0.7228, 0.4133, 0.7208, 0.3917, 0.7168, 0.3945, 0.3768, 0.54, 0.3787, 0.5333, 0.3752, 0.5349, 0.4083, 0.5434, 0.4004, 0.5273, 0.3787, 0.5333, 0.7234, 0.4389, 0.7154, 0.4246, 0.6783, 0.4453, 0.7501, 0.4834, 0.7394, 0.4644, 0.6731, 0.5019, 0.328, 0.7397, 0.284, 0.7279, 0.2914, 0.6744, 0.3385, 0.6808, 0.04362, 0.7765, 0.09249, 0.7597, 0.09697, 0.8134, 0.03815, 0.8516, 0.3203, 0.8637, 0.2955, 0.8516, 0.3076, 0.8186, 0.3354, 0.8283, 0.09249, 0.7597, 0.1447, 0.7512, 0.1438, 0.7929, 0.09697, 0.8134, 0.8874, 0.7972, 0.8877, 0.796, 0.8871, 0.7981, 0.8839, 0.8017, 0.8824, 0.805, 0.4745, 0.2943, 0.4539, 0.3069, 0.4402, 0.2373, 0.4688, 0.2208, 0.3447, 0.1961, 0.372, 0.2714, 0.3213, 0.2889, 0.2926, 0.2127, 0.3579, 0.7454, 0.328, 0.7397, 0.3385, 0.6808, 0.3665, 0.6839, 0.4663, 0.07254, 0.5684, 0.127, 0.5481, 0.1594, 0.4441, 0.1165, 0.4069, 0.3581, 0.3487, 0.3768, 0.3402, 0.3517, 0.3956, 0.3301, 0.4137, 0.1752, 0.4402, 0.2373, 0.4068, 0.2548, 0.3798, 0.1853, 0.618, 0.4058, 0.5644, 0.3931, 0.5558, 0.4376, 0.6037, 0.456, 0.3354, 0.8283, 0.3076, 0.8186, 0.3189, 0.7798, 0.3482, 0.7874, 0.8896, 0.6963, 0.888, 0.695, 0.8868, 0.6946, 0.8874, 0.6959])
me_obj2.materials.append(mat_mat1)
me_obj2.use_remesh_fix_poles = True
me_obj2.use_remesh_preserve_attributes = False
me_obj2.use_mirror_vertex_groups = False
me_obj2.update()
me_obj2.normals_split_custom_set([tuple(v) for v in zip(*[iter([0.1541, -0.7688, 0.6207, -0.7213, -0.4623, 0.5157, -0.6609, -0.2741, 0.6986, 0.6994, -0.07708, 0.7106, 0.7838, 0.591, 0.1909, 0.7529, 0.6416, -0.1465, 0.5608, 0.3841, -0.7334, 0.5615, 0.2753, -0.7804, -0.8406, -0.1453, 0.5219, 0.03098, -0.9885, 0.148, -0.3466, -0.2749, -0.8968, -0.7003, -0.01984, -0.7136, -0.1331, -0.9896, 0.05395, 0.155, -0.9479, -0.2783, -0.8228, -0.5517, -0.1365, -0.6524, -0.7565, 0.0446, 0.9904, -0.1368, -0.01734, 0.9826, -0.1833, 0.0297, 0.6251, -0.7805, -0.003596, 0.6489, -0.7598, -0.04056, -0.6227, 0.7815, 0.03873, -0.2253, 0.9743, 0.005367, -0.2562, 0.9665, -0.01314, -0.5495, 0.8343, -0.04436, -0.0628, -0.06627, -0.9958, 0.3477, -0.2834, -0.8937, -0.5925, -0.1709, -0.7872, -0.7441, -0.039, -0.667, -0.7747, 0.5909, 0.2251, -0.5363, 0.2752, -0.7979, -0.562, 0.3725, -0.7385, -0.7643, 0.6274, -0.1491, -0.00078, -0.00437, -1.0, -0.5363, 0.2752, -0.7979, -0.8545, 0.02229, -0.519, -0.01924, 0.01905, -0.9996, 0.7529, 0.6416, -0.1465, 0.9337, 0.3252, -0.1499, 0.7055, 0.1792, -0.6857, 0.5608, 0.3841, -0.7334, 0.3318, -0.5551, 0.7627, 0.1044, -0.3044, 0.9468, 2.271e-08, -0.2314, 0.9728, -1.231e-06, -0.5023, 0.8647, -0.7325, -0.08699, 0.6752, -0.8954, 0.2829, 0.3439, 0.8922, 0.2462, 0.3787, 0.661, -0.2739, 0.6986, 0.9378, 0.3458, 0.03215, 0.9433, 0.3317, 0.01539, 0.9877, -0.1526, 0.03533, 0.9879, -0.146, 0.05221, 0.03098, -0.9885, 0.148, -0.8406, -0.1453, 0.5219, 0.7911, -0.3808, 0.4786, 0.7558, -0.6538, 0.03649, 0.7213, -0.4623, 0.5157, 0.661, -0.2739, 0.6986, 0.6528, -0.2939, -0.6982, 0.8231, -0.5512, -0.1363, 0.9877, -0.1526, 0.03533, 0.985, -0.1059, 0.1359, 0.7213, -0.4623, 0.5157, 0.8231, -0.5512, -0.1363, 0.247, -0.5653, 0.787, 0.1295, -0.756, 0.6417, -1.363e-08, -0.7957, 0.6056, 1.686e-07, -0.6002, 0.7999, 0.3477, -0.2834, -0.8937, -0.03098, -0.9887, 0.1465, 0.837, -0.1526, 0.5255, 0.6954, -0.02345, -0.7183, 0.7321, -0.01694, -0.681, 0.5773, -0.575, -0.5798, -0.6877, 0.02486, -0.7256, -0.4845, -0.2648, -0.8337, -0.2987, 0.7663, -0.5689, -0.2812, 0.8039, 0.5241, 0.6224, 0.5947, 0.5088, 0.6673, 0.5464, -0.5061, 0.7911, -0.3808, 0.4786, 0.8451, 0.3155, 0.4315, 0.6895, -0.1393, -0.7107, 0.6808, -0.1193, -0.7226, 0.1406, -0.9877, -0.06889, 0.6489, -0.7598, -0.04056, 0.6251, -0.7805, -0.003596, 0.1397, -0.9902, -0.00303, -0.6239, 0.7814, 0.009426, -0.889, 0.2418, 0.3889, -0.4845, -0.2648, -0.8337, -0.6877, 0.02486, -0.7256, -0.7227, 0.07727, 0.6868, 0.6954, -0.02345, -0.7183, 0.837, -0.1526, 0.5255, 0.8449, 0.3446, 0.4093, 0.8922, -0.0648, -0.4469, -0.3586, 0.9283, 0.09845, -0.3295, 0.9441, 0.0121, -0.6788, 0.7288, -0.0897, -0.697, 0.7125, -0.08115, -0.8635, 0.03155, 0.5033, -0.8461, 0.03989, 0.5315, -0.8861, 0.03168, -0.4624, -0.8545, 0.02229, -0.519, -0.5555, -0.4265, 0.7138, -0.5879, -0.6217, -0.5176, 0.5879, -0.6217, -0.5176, 0.5555, -0.4265, 0.7138, 2.17e-08, -0.9531, 0.3026, 0.1541, -0.7688, 0.6207, 0.155, -0.9479, -0.2783, -1.382e-06, -0.9995, 0.03224, -0.6351, 0.5858, 0.5036, -0.5555, -0.4265, 0.7138, 0.5555, -0.4265, 0.7138, 0.6351, 0.5858, 0.5036, 0.6895, -0.1393, -0.7107, 0.8451, 0.3155, 0.4315, 0.6351, 0.5858, 0.5036, 0.5555, -0.4265, 0.7138, 0.5879, -0.6217, -0.5176, -0.1852, 0.3712, 0.9099, 3.865e-08, 0.2503, 0.9682, -0.309, 0.3223, 0.8948, -0.5046, 0.2576, 0.824, 0.3686, 0.9276, 0.05994, 0.6471, 0.7624, 0.001907, 0.7529, 0.6416, -0.1465, 0.7838, 0.591, 0.1909, -0.1543, -0.7597, 0.6318, 0.247, -0.5653, 0.787, 1.686e-07, -0.6002, 0.7999, 2.17e-08, -0.9531, 0.3026, -0.6574, 0.7468, -0.1006, -0.9433, 0.3315, 0.01567, -0.9363, 0.3511, -0.009534, -0.7048, 0.5882, -0.3966, -0.003242, 0.9689, -0.2475, -0.3429, 0.924, -0.1691, -0.3328, 0.7445, -0.5787, 2.604e-08, 0.7887, -0.6148, 0.192, 0.3718, 0.9082, 3.865e-08, 0.2503, 0.9682, 1.468e-07, 0.2935, 0.956, 0.1499, 0.3261, 0.9334, -0.6594, 0.4414, 0.6085, -0.6798, 0.4475, 0.581, -0.3208, 0.8773, 0.357, -0.05987, 0.9704, 0.2338, -0.7909, -0.3821, 0.478, -0.681, -0.1206, -0.7223, -0.689, -0.1406, -0.711, -0.8451, 0.3147, 0.4322, 0.7213, -0.4623, 0.5157, 0.985, -0.1059, 0.1359, 0.9542, -0.1905, 0.2307, 0.6954, -0.3864, 0.6059, -0.0003196, 0.679, -0.7342, -0.2475, 0.6123, -0.7509, 0.02294, 0.7764, -0.6298, 1.964e-06, 0.8513, -0.5247, 0.06275, -0.06628, -0.9958, 0.7437, -0.03915, -0.6674, 0.5924, -0.1708, -0.7873, -0.3466, -0.2749, -0.8968, -0.03098, -0.9887, 0.1465, -0.764, -0.6446, 0.02734, -0.7909, -0.3821, 0.478, 0.837, -0.1526, 0.5255, 0.8922, 0.2462, 0.3787, -0.8954, 0.2829, 0.3439, -0.5904, 0.5039, 0.6305, 0.6442, 0.5009, 0.578, -0.3429, 0.924, -0.1691, -0.003242, 0.9689, -0.2475, 0.02752, 0.9986, -0.04461, -0.2253, 0.9743, 0.005367, 0.6993, -0.07702, -0.7107, 0.6994, -0.07708, 0.7106, 0.8933, 0.281, 0.3507, 0.7321, -0.01694, -0.681, 0.03098, -0.9885, 0.148, -1.008e-08, -0.9987, -0.05084, 1.242e-06, -0.7678, -0.6407, -0.3466, -0.2749, -0.8968, 0.1541, -0.7688, 0.6207, 0.6994, -0.07708, 0.7106, 0.6993, -0.07702, -0.7107, 0.155, -0.9479, -0.2783, 0.3686, 0.9276, 0.05994, 0.7838, 0.591, 0.1909, 0.09501, 0.7182, 0.6893, 0.05124, 0.997, 0.05755, -0.0008663, -0.9977, 0.06798, 0.137, -0.9887, 0.06134, -0.154, -0.9469, -0.2822, -1.382e-06, -0.9995, 0.03224, -0.00251, -0.998, -0.06278, -3.594e-07, -1.0, 0.000904, -0.143, -0.9897, -0.001978, -0.1493, -0.9865, -0.06698, 0.8922, -0.0648, -0.4469, 0.5879, -0.6217, -0.5176, -0.5879, -0.6217, -0.5176, -0.689, -0.1406, -0.711, 0.8849, 0.03248, -0.4646, 0.786, 0.3754, -0.4913, 0.839, 0.3637, 0.4047, 0.8399, 0.04422, 0.541, 0.8555, 0.02457, 0.5172, 0.8563, 0.02805, -0.5157, 0.8849, 0.03248, -0.4646, 0.8399, 0.04422, 0.541, 0.1295, -0.756, 0.6417, 0.5068, -0.7426, 0.4377, 0.1422, -0.97, 0.1972, 0.05987, 0.9704, 0.2338, 0.3208, 0.8773, 0.357, 0.6798, 0.4475, 0.581, 0.6594, 0.4414, 0.6085, 0.7838, 0.591, 0.1909, 0.5615, 0.2753, -0.7804, 0.8563, 0.02805, -0.5157, 0.8555, 0.02457, 0.5172, 0.6954, -0.3864, 0.6059, 0.5494, -0.4351, 0.7133, 0.1295, -0.756, 0.6417, 0.247, -0.5653, 0.787, 0.3371, 0.9225, -0.188, 0.3226, 0.9428, -0.084, 0.02752, 0.9986, -0.04461, -0.003242, 0.9689, -0.2475, -0.9595, -0.0099, 0.2814, -0.6954, -0.3864, 0.6059, -0.5494, -0.4351, 0.7133, 0.7274, 0.1092, 0.6775, 0.8383, -0.4129, 0.3561, 0.8693, -0.01932, 0.4939, -1.363e-08, -0.7957, 0.6056, 0.1295, -0.756, 0.6417, 0.1422, -0.97, 0.1972, 0.0, -0.99, 0.1409, -0.0003196, 0.679, -0.7342, 1.964e-06, 0.8513, -0.5247, -0.02291, 0.7765, -0.6297, 0.2479, 0.6386, -0.7285, 0.8873, 0.007841, 0.4611, 0.6594, 0.4414, 0.6085, 0.8693, -0.01932, 0.4939, -0.5363, 0.2752, -0.7979, -0.00078, -0.00437, -1.0, -4.822e-05, -0.05648, -0.9984, -0.1813, -0.0621, -0.9815, 6.788e-07, 0.9968, -0.08024, -0.05987, 0.9704, 0.2338, -0.3208, 0.8773, 0.357, -1.729e-07, 0.9503, 0.3113, 0.07586, -0.8964, 0.4366, 0.225, -0.6444, 0.7308, 2.362e-06, -0.691, 0.7229, -4.805e-07, -0.9054, 0.4246, -1.729e-07, 0.9503, 0.3113, -0.3208, 0.8773, 0.357, -0.3947, 0.6335, 0.6655, -5.786e-08, 0.7497, 0.6618, -0.3208, 0.8773, 0.357, -0.6798, 0.4475, 0.581, -0.3947, 0.6335, 0.6655, -0.1421, -0.97, 0.1972, -0.07586, -0.8964, 0.4366, -0.3482, -0.8157, 0.4619, -0.5068, -0.7426, 0.4377, -0.3295, 0.9441, 0.0121, 0.05124, 0.997, 0.05755, 0.09501, 0.7182, 0.6893, -0.7747, 0.5909, 0.2251, -0.00078, -0.00437, -1.0, -0.01924, 0.01905, -0.9996, 0.8563, 0.02805, -0.5157, 0.5615, 0.2753, -0.7804, -0.9455, -0.1813, 0.2705, -0.6954, -0.3864, 0.6059, -0.9595, -0.0099, 0.2814, -0.9844, 0.1409, -0.1053, 0.7274, 0.1092, 0.6775, 0.5047, 0.2565, 0.8244, 0.4807, 0.243, 0.8426, -0.8771, 0.3275, -0.3514, -0.6673, 0.5464, -0.5061, 0.2987, 0.7663, -0.5688, 0.02294, 0.7764, -0.6298, -5.786e-08, 0.7497, 0.6618, -0.3947, 0.6335, 0.6655, -0.309, 0.3223, 0.8948, 1.219e-07, 0.4163, 0.9092, -0.01334, 0.04879, 0.9987, 0.00704, 0.7473, 0.6644, -0.8353, 0.3767, 0.4003, -0.8461, 0.03989, 0.5315, 0.5353, 0.2269, 0.8136, 0.401, 0.2847, 0.8707, 0.2966, -0.1992, 0.934, 0.5047, 0.2565, 0.8244, 0.309, 0.3223, 0.8948, 3.865e-08, 0.2503, 0.9682, 0.192, 0.3718, 0.9082, 0.5353, 0.2269, 0.8136, 0.4807, 0.243, 0.8426, 0.269, 0.3275, 0.9058, -0.4217, 0.2519, 0.8711, -0.7317, 0.1089, 0.6729, -0.6821, -0.3691, 0.6313, -0.5183, 0.232, 0.8231, 0.1044, -0.3044, 0.9468, 0.1499, 0.3261, 0.9334, 1.468e-07, 0.2935, 0.956, 2.271e-08, -0.2314, 0.9728, -0.6821, -0.3691, 0.6313, -0.2961, -0.1991, 0.9342, -0.5183, 0.232, 0.8231, -0.1852, 0.3712, 0.9099, -0.1499, 0.3261, 0.9334, 1.468e-07, 0.2935, 0.956, 3.865e-08, 0.2503, 0.9682, 0.9337, 0.3252, -0.1499, 0.9863, -0.09374, -0.1358, 0.7437, -0.03915, -0.6674, 0.7055, 0.1792, -0.6857, -0.01334, 0.04879, 0.9987, 0.8399, 0.04422, 0.541, 0.839, 0.3637, 0.4047, 0.00704, 0.7473, 0.6644, -0.2253, 0.9743, 0.005367, 0.02752, 0.9986, -0.04461, 0.03279, 0.999, 0.02988, -0.2562, 0.9665, -0.01314, -0.3947, 0.6335, 0.6655, -0.6798, 0.4475, 0.581, -0.5046, 0.2576, 0.824, -0.309, 0.3223, 0.8948, 0.5047, 0.2565, 0.8244, 0.192, 0.3718, 0.9082, 0.269, 0.3275, 0.9058, 0.0, -0.99, 0.1409, -4.805e-07, -0.9054, 0.4246, -0.07586, -0.8964, 0.4366, -0.1421, -0.97, 0.1972, 0.5068, -0.7426, 0.4377, 0.8383, -0.4129, 0.3561, 0.681, -0.3699, 0.632, 0.3484, -0.8156, 0.462, 0.09501, 0.7182, 0.6893, 0.7838, 0.591, 0.1909, 0.8555, 0.02457, 0.5172, 0.009951, 0.03307, 0.9994, 0.05987, 0.9704, 0.2338, 0.6594, 0.4414, 0.6085, 0.7581, 0.1003, 0.6444, 0.6954, -0.3864, 0.6059, 0.9594, -0.01034, 0.2818, 0.5494, -0.4351, 0.7133, -1.363e-08, -0.7957, 0.6056, 0.0, -0.99, 0.1409, -0.1421, -0.97, 0.1972, -0.1295, -0.756, 0.6417, 0.3477, -0.2834, -0.8937, 0.6954, -0.02345, -0.7183, -0.681, -0.1206, -0.7223, -0.5925, -0.1709, -0.7872, -0.6239, 0.7814, 0.009426, -0.7227, 0.07727, 0.6868, 0.5772, -0.5802, 0.5747, 0.59, 0.5039, 0.6309, 0.1541, -0.7688, 0.6207, 2.17e-08, -0.9531, 0.3026, 1.686e-07, -0.6002, 0.7999, -0.2469, -0.5653, 0.787, 1.964e-06, 0.8513, -0.5247, 0.02294, 0.7764, -0.6298, -0.05987, 0.9704, 0.2338, 6.788e-07, 0.9968, -0.08024, -0.2475, 0.6123, -0.7509, -0.6419, 0.4986, -0.5825, -0.8771, 0.3275, -0.3514, 0.02294, 0.7764, -0.6298, -0.7581, 0.1003, 0.6444, 0.2812, 0.8039, 0.5241, -0.6224, 0.5947, 0.5088, -0.3429, 0.924, -0.1691, -0.6574, 0.7468, -0.1006, -0.7048, 0.5882, -0.3966, -0.3328, 0.7445, -0.5787, -0.6351, 0.5858, 0.5036, -0.5555, -0.4265, 0.7138, 0.5555, -0.4265, 0.7138, 0.6351, 0.5858, 0.5036, -0.8451, 0.3147, 0.4322, -0.6351, 0.5858, 0.5036, 0.6351, 0.5858, 0.5036, 0.8449, 0.3446, 0.4093, 0.6918, -0.1218, -0.7118, 0.5782, -0.5679, -0.5858, -0.5772, -0.5743, -0.5805, -0.7369, 0.005949, -0.676, 0.3371, 0.9225, -0.188, 0.2397, 0.7966, -0.555, 0.7048, 0.5882, -0.3966, 0.5715, 0.8141, -0.1028, -0.7003, -0.01984, -0.7136, 0.6808, -0.1193, -0.7226, 0.6895, -0.1393, -0.7107, 0.0, -0.1272, -0.9919, 0.5494, -0.4351, 0.7133, 0.8873, 0.007841, 0.4611, 0.8693, -0.01932, 0.4939, 0.5068, -0.7426, 0.4377, 2.536e-08, -0.1163, -0.9932, 1.242e-06, -0.7678, -0.6407, 0.3477, -0.2834, -0.8937, -0.0628, -0.06627, -0.9958, -0.0008663, -0.9977, 0.06798, -1.382e-06, -0.9995, 0.03224, 0.155, -0.9479, -0.2783, -0.1331, -0.9896, 0.05395, 0.009951, 0.03307, 0.9994, 0.8555, 0.02457, 0.5172, 0.8399, 0.04422, 0.541, -0.01334, 0.04879, 0.9987, -0.8353, 0.3767, 0.4003, 0.00704, 0.7473, 0.6644, 0.003851, 0.7764, -0.6302, -0.785, 0.368, -0.4983, 0.2966, -0.1992, 0.934, 0.401, 0.2847, 0.8707, 0.1499, 0.3261, 0.9334, 0.1044, -0.3044, 0.9468, -0.309, 0.3223, 0.8948, 3.865e-08, 0.2503, 0.9682, 1.219e-07, 0.4163, 0.9092, 0.5615, 0.2753, -0.7804, 0.1813, -0.06215, -0.9815, -4.822e-05, -0.05648, -0.9984, -0.00078, -0.00437, -1.0, -0.002999, 0.04221, -0.9991, 0.003851, 0.7764, -0.6302, 0.786, 0.3754, -0.4913, 0.8849, 0.03248, -0.4646, -0.9877, -0.1524, 0.03535, -0.8228, -0.5517, -0.1365, -0.7213, -0.4623, 0.5157, -0.984, -0.1131, 0.138, -0.6821, -0.3691, 0.6313, -0.3482, -0.8157, 0.4619, -0.2246, -0.6446, 0.7308, -0.1295, -0.756, 0.6417, -0.5068, -0.7426, 0.4377, -0.5494, -0.4351, 0.7133, 0.8873, 0.007841, 0.4611, 0.5494, -0.4351, 0.7133, 0.9594, -0.01034, 0.2818, 0.8771, 0.3275, -0.3514, -0.6788, 0.7288, -0.0897, -0.7643, 0.6274, -0.1491, -0.9337, 0.3251, -0.15, -0.9318, 0.3596, -0.0492, 0.5782, -0.5679, -0.5858, 0.6129, -0.5662, 0.5511, -0.5772, -0.5801, 0.5747, -0.5772, -0.5743, -0.5805, 0.6528, -0.2939, -0.6982, 0.661, -0.2739, 0.6986, 0.8922, 0.2462, 0.3787, 0.6918, -0.1218, -0.7118, -0.6673, 0.5464, -0.5061, -0.6224, 0.5947, 0.5088, 0.2812, 0.8039, 0.5241, 0.2987, 0.7663, -0.5688, -0.1295, -0.756, 0.6417, -0.5494, -0.4351, 0.7133, -0.6954, -0.3864, 0.6059, -0.2469, -0.5653, 0.787, 1.964e-06, 0.8513, -0.5247, 6.788e-07, 0.9968, -0.08024, 0.05987, 0.9704, 0.2338, -0.02291, 0.7765, -0.6297, -0.7747, 0.5909, 0.2251, 0.09501, 0.7182, 0.6893, 0.009951, 0.03307, 0.9994, -0.8635, 0.03155, 0.5033, 0.7213, -0.4623, 0.5157, 0.6954, -0.3864, 0.6059, 0.247, -0.5653, 0.787, -0.1543, -0.7597, 0.6318, 0.839, 0.3637, 0.4047, 0.786, 0.3754, -0.4913, 0.003851, 0.7764, -0.6302, 0.00704, 0.7473, 0.6644, -4.822e-05, -0.05648, -0.9984, 2.536e-08, -0.1163, -0.9932, -0.0628, -0.06627, -0.9958, -0.1813, -0.0621, -0.9815, -0.9879, -0.1421, 0.06165, -0.6524, -0.7565, 0.0446, -0.8228, -0.5517, -0.1365, -0.9877, -0.1524, 0.03535, 0.837, -0.1526, 0.5255, -0.7909, -0.3821, 0.478, -0.8451, 0.3147, 0.4322, 0.8449, 0.3446, 0.4093, 0.1422, -0.97, 0.1972, 0.5068, -0.7426, 0.4377, 0.3484, -0.8156, 0.462, 0.07586, -0.8964, 0.4366, -0.1044, -0.3044, 0.9468, 2.271e-08, -0.2314, 0.9728, 1.468e-07, 0.2935, 0.956, -0.1499, 0.3261, 0.9334, -0.1852, 0.3712, 0.9099, -0.2366, 0.3512, 0.9059, -0.4021, 0.2855, 0.8699, -0.1499, 0.3261, 0.9334, 0.9995, 0.01904, -0.02344, 0.6544, 0.4571, -0.6024, 0.8771, 0.3275, -0.3514, 0.9594, -0.01034, 0.2818, -0.8451, 0.339, 0.4135, -0.6351, 0.5858, 0.5036, 0.6351, 0.5858, 0.5036, 0.8451, 0.3155, 0.4315, -0.5904, 0.5039, 0.6305, -0.5772, -0.5801, 0.5747, 0.6129, -0.5662, 0.5511, 0.6442, 0.5009, 0.578, -0.3482, -0.8157, 0.4619, -0.6821, -0.3691, 0.6313, -0.8392, -0.4143, 0.3522, -0.5068, -0.7426, 0.4377, 0.8771, 0.3275, -0.3514, -0.02291, 0.7765, -0.6297, -0.2987, 0.7663, -0.5689, 0.6673, 0.5464, -0.5061, -0.05987, 0.9704, 0.2338, 0.02294, 0.7764, -0.6298, 0.2987, 0.7663, -0.5688, 0.2812, 0.8039, 0.5241, -0.7581, 0.1003, 0.6444, -0.6673, 0.5464, -0.5061, -0.8771, 0.3275, -0.3514, 0.7581, 0.1003, 0.6444, -0.2812, 0.8039, 0.5241, 0.05987, 0.9704, 0.2338, 0.7581, 0.1003, 0.6444, 0.6673, 0.5464, -0.5061, 0.6224, 0.5947, 0.5088, -0.9433, 0.3315, 0.01567, -0.9877, -0.1524, 0.03535, -0.984, -0.1131, 0.138, -0.9363, 0.3511, -0.009534, -0.01924, 0.01905, -0.9996, -0.8545, 0.02229, -0.519, -0.8861, 0.03168, -0.4624, -0.002999, 0.04221, -0.9991, -0.9318, 0.3596, -0.0492, -0.9337, 0.3251, -0.15, -0.9862, -0.1324, -0.09943, -0.987, -0.1598, -0.01779, -0.003242, 0.9689, -0.2475, 2.604e-08, 0.7887, -0.6148, 0.2397, 0.7966, -0.555, 0.3371, 0.9225, -0.188, -0.7213, -0.4623, 0.5157, -0.8228, -0.5517, -0.1365, -0.6525, -0.2938, -0.6985, -0.6609, -0.2741, 0.6986, 0.155, -0.9479, -0.2783, 0.6993, -0.07702, -0.7107, -0.6525, -0.2938, -0.6985, -0.8228, -0.5517, -0.1365, 0.7055, 0.1792, -0.6857, 0.7437, -0.03915, -0.6674, 0.06275, -0.06628, -0.9958, 0.1813, -0.06215, -0.9815, -0.3635, -0.5526, 0.75, -0.1044, -0.3044, 0.9468, -0.2961, -0.1991, 0.9342, -0.4845, -0.2648, -0.8337, -0.6525, -0.2938, -0.6985, 0.6993, -0.07702, -0.7107, 0.7321, -0.01694, -0.681, -0.3318, -0.5551, 0.7627, -1.231e-06, -0.5023, 0.8647, 2.271e-08, -0.2314, 0.9728, -0.1044, -0.3044, 0.9468, -0.5183, 0.232, 0.8231, -0.4021, 0.2855, 0.8699, -0.2366, 0.3512, 0.9059, -0.8635, 0.03155, 0.5033, 0.009951, 0.03307, 0.9994, -0.01334, 0.04879, 0.9987, -0.8461, 0.03989, 0.5315, 0.3638, -0.5526, 0.7499, 0.1044, -0.3044, 0.9468, 0.3318, -0.5551, 0.7627, -0.3635, -0.5526, 0.75, -0.2961, -0.1991, 0.9342, -0.6821, -0.3691, 0.6313, -0.2246, -0.6446, 0.7308, -0.7317, 0.1089, 0.6729, -0.5046, 0.2576, 0.824, -0.6798, 0.4475, 0.581, -0.9414, 0.3369, -0.01685, -0.9396, 0.338, -0.05444, -0.9904, -0.1372, -0.01703, -0.9888, -0.1485, 0.01706, 0.5047, 0.2565, 0.8244, 0.269, 0.3275, 0.9058, 0.4807, 0.243, 0.8426, -0.8873, 0.007841, 0.4611, -0.6594, 0.4414, 0.6085, -0.7581, 0.1003, 0.6444, -0.5494, -0.4351, 0.7133, -0.5068, -0.7426, 0.4377, -0.8693, -0.01932, 0.4939, -0.8873, 0.007841, 0.4611, 0.9594, -0.01034, 0.2818, 0.6954, -0.3864, 0.6059, 0.9542, -0.1905, 0.2307, 0.9995, 0.01904, -0.02344, 0.8693, -0.01932, 0.4939, 0.6594, 0.4414, 0.6085, 0.6798, 0.4475, 0.581, 0.7274, 0.1092, 0.6775, -0.8771, 0.3275, -0.3514, -0.8873, 0.007841, 0.4611, -0.7581, 0.1003, 0.6444, 0.9826, -0.1833, 0.0297, 0.9879, -0.146, 0.05221, 0.6407, -0.7665, 0.04368, 0.6251, -0.7805, -0.003596, -0.6419, 0.4986, -0.5825, -0.9844, 0.1409, -0.1053, -0.9595, -0.0099, 0.2814, -0.8771, 0.3275, -0.3514, 0.0, -0.99, 0.1409, 0.1422, -0.97, 0.1972, 0.07586, -0.8964, 0.4366, -4.805e-07, -0.9054, 0.4246, 0.6032, 0.7863, -0.1338, 0.9458, 0.3248, -0.006922, 0.9364, 0.3453, -0.062, 0.6925, 0.7185, -0.06408, 0.9433, 0.3317, 0.01539, 0.9943, 0.09802, -0.04306, 0.985, -0.1059, 0.1359, 0.9877, -0.1526, 0.03533, -4.822e-05, -0.05648, -0.9984, 0.1813, -0.06215, -0.9815, 0.06275, -0.06628, -0.9958, 2.536e-08, -0.1163, -0.9932, -0.9337, 0.3251, -0.15, -0.7054, 0.1792, -0.6857, -0.7441, -0.039, -0.667, -0.9862, -0.1324, -0.09943, 0.7558, -0.6538, 0.03649, 0.5924, -0.1708, -0.7873, 0.7437, -0.03915, -0.6674, 0.9863, -0.09374, -0.1358, 6.788e-07, 0.9968, -0.08024, -1.729e-07, 0.9503, 0.3113, 0.3208, 0.8773, 0.357, 0.05987, 0.9704, 0.2338, -0.9376, 0.3462, 0.03314, -0.9879, -0.1421, 0.06165, -0.9877, -0.1524, 0.03535, -0.9433, 0.3315, 0.01567, 0.9342, 0.3542, -0.04204, 0.9898, -0.1421, 0.005286, 0.9863, -0.09374, -0.1358, 0.9337, 0.3252, -0.1499, -1.363e-08, -0.7957, 0.6056, -0.1295, -0.756, 0.6417, -0.2469, -0.5653, 0.787, 1.686e-07, -0.6002, 0.7999, 2.536e-08, -0.1163, -0.9932, 0.06275, -0.06628, -0.9958, -0.3466, -0.2749, -0.8968, 1.242e-06, -0.7678, -0.6407, 0.6032, 0.7863, -0.1338, 0.613, 0.7866, -0.07412, 0.9378, 0.3458, 0.03215, 0.9458, 0.3248, -0.006922, -0.8771, 0.3275, -0.3514, -0.9595, -0.0099, 0.2814, -0.5494, -0.4351, 0.7133, -0.8873, 0.007841, 0.4611, 0.6471, 0.7624, 0.001907, 0.9342, 0.3542, -0.04204, 0.9337, 0.3252, -0.1499, 0.7529, 0.6416, -0.1465, -0.6227, 0.7815, 0.03873, -0.9376, 0.3462, 0.03314, -0.9433, 0.3315, 0.01567, -0.6574, 0.7468, -0.1006, -0.7054, 0.1792, -0.6857, -0.562, 0.3725, -0.7385, -0.1813, -0.0621, -0.9815, 0.5924, -0.1708, -0.7873, 0.7558, -0.6538, 0.03649, 0.7911, -0.3808, 0.4786, 0.6808, -0.1193, -0.7226, 0.3638, -0.5526, 0.7499, 0.225, -0.6444, 0.7308, 0.681, -0.3699, 0.632, 0.2966, -0.1992, 0.934, 0.5715, 0.8141, -0.1028, 0.7048, 0.5882, -0.3966, 0.9943, 0.09802, -0.04306, 0.9433, 0.3317, 0.01539, -0.7747, 0.5909, 0.2251, -0.8635, 0.03155, 0.5033, -0.8545, 0.02229, -0.519, -0.5363, 0.2752, -0.7979, 0.7055, 0.1792, -0.6857, 0.1813, -0.06215, -0.9815, 0.5608, 0.3841, -0.7334, -0.07586, -0.8964, 0.4366, -4.805e-07, -0.9054, 0.4246, 2.362e-06, -0.691, 0.7229, -0.2246, -0.6446, 0.7308, 0.3947, 0.6335, 0.6655, 0.309, 0.3223, 0.8948, 0.5047, 0.2565, 0.8244, 0.6798, 0.4475, 0.581, 0.9995, 0.01904, -0.02344, 0.9542, -0.1905, 0.2307, 0.985, -0.1059, 0.1359, 0.9943, 0.09802, -0.04306, 0.5715, 0.8141, -0.1028, 0.613, 0.7866, -0.07412, 0.3226, 0.9428, -0.084, 0.3371, 0.9225, -0.188, 0.233, 0.9723, -0.02075, 0.6032, 0.7863, -0.1338, 0.6925, 0.7185, -0.06408, 0.3223, 0.9462, -0.02741, -0.984, -0.1131, 0.138, -0.7213, -0.4623, 0.5157, -0.6954, -0.3864, 0.6059, -0.9455, -0.1813, 0.2705, -0.5046, 0.2576, 0.824, -0.4217, 0.2519, 0.8711, -0.2366, 0.3512, 0.9059, -0.5183, 0.232, 0.8231, -0.2366, 0.3512, 0.9059, -0.4217, 0.2519, 0.8711, 0.681, -0.3699, 0.632, 0.7274, 0.1092, 0.6775, 0.4807, 0.243, 0.8426, 0.7274, 0.1092, 0.6775, 0.681, -0.3699, 0.632, 0.8383, -0.4129, 0.3561, 0.8693, -0.01932, 0.4939, 0.8383, -0.4129, 0.3561, 0.5068, -0.7426, 0.4377, -0.7317, 0.1089, 0.6729, -0.8693, -0.01932, 0.4939, -0.8392, -0.4143, 0.3522, -0.3635, -0.5526, 0.75, -0.2246, -0.6446, 0.7308, 2.362e-06, -0.691, 0.7229, -0.3318, -0.5551, 0.7627, -0.5068, -0.7426, 0.4377, -0.8392, -0.4143, 0.3522, -0.8693, -0.01932, 0.4939, -0.6821, -0.3691, 0.6313, -0.7317, 0.1089, 0.6729, -0.8392, -0.4143, 0.3522, 0.1343, -0.9888, -0.06505, 0.6447, -0.7641, -0.02399, 0.6489, -0.7598, -0.04056, 0.1406, -0.9877, -0.06889, 0.3484, -0.8156, 0.462, 0.225, -0.6444, 0.7308, 0.07586, -0.8964, 0.4366, 0.3484, -0.8156, 0.462, 0.681, -0.3699, 0.632, 0.225, -0.6444, 0.7308, -0.2246, -0.6446, 0.7308, -0.3482, -0.8157, 0.4619, -0.07586, -0.8964, 0.4366, 0.681, -0.3699, 0.632, 0.4807, 0.243, 0.8426, 0.5353, 0.2269, 0.8136, -0.3295, 0.9441, 0.0121, -0.7747, 0.5909, 0.2251, -0.7643, 0.6274, -0.1491, -0.6788, 0.7288, -0.0897, 0.3318, -0.5551, 0.7627, -1.231e-06, -0.5023, 0.8647, 2.362e-06, -0.691, 0.7229, -1.231e-06, -0.5023, 0.8647, -0.3318, -0.5551, 0.7627, 2.362e-06, -0.691, 0.7229, -0.003416, -0.9982, -0.06041, -0.00251, -0.998, -0.06278, -0.1493, -0.9865, -0.06698, -0.151, -0.9859, -0.07188, 2.362e-06, -0.691, 0.7229, 0.225, -0.6444, 0.7308, 0.3638, -0.5526, 0.7499, 0.3318, -0.5551, 0.7627, -0.2562, 0.9665, -0.01314, -0.3586, 0.9283, 0.09845, -0.697, 0.7125, -0.08115, -0.5495, 0.8343, -0.04436, 0.2479, 0.6386, -0.7285, -0.02291, 0.7765, -0.6297, 0.8771, 0.3275, -0.3514, 0.6544, 0.4571, -0.6024, -0.5879, -0.6217, -0.5176, -0.5555, -0.4265, 0.7138, -0.6351, 0.5858, 0.5036, -0.8451, 0.339, 0.4135, -0.8916, -0.0752, -0.4464, 0.613, 0.7866, -0.07412, 0.5715, 0.8141, -0.1028, 0.9433, 0.3317, 0.01539, 0.9378, 0.3458, 0.03215, 0.9364, 0.3453, -0.062, 0.9904, -0.1368, -0.01734, 0.9898, -0.1421, 0.005286, 0.9342, 0.3542, -0.04204, -0.697, 0.7125, -0.08115, -0.6788, 0.7288, -0.0897, -0.9318, 0.3596, -0.0492, -0.9396, 0.338, -0.05444, -0.143, -0.9897, -0.001978, -0.1331, -0.9896, 0.05395, -0.6524, -0.7565, 0.0446, -0.6271, -0.7789, -0.004482, -0.8451, 0.339, 0.4135, -0.8406, -0.1453, 0.5219, -0.7003, -0.01984, -0.7136, -0.8916, -0.0752, -0.4464, -0.5925, -0.1709, -0.7872, -0.681, -0.1206, -0.7223, -0.7909, -0.3821, 0.478, -0.764, -0.6446, 0.02734, -1.008e-08, -0.9987, -0.05084, -0.003416, -0.9982, -0.06041, -0.151, -0.9859, -0.07188, -0.03098, -0.9887, 0.1465, 1.242e-06, -0.7678, -0.6407, -1.008e-08, -0.9987, -0.05084, -0.03098, -0.9887, 0.1465, 0.3477, -0.2834, -0.8937, -0.01924, 0.01905, -0.9996, -0.002999, 0.04221, -0.9991, 0.8849, 0.03248, -0.4646, 0.8563, 0.02805, -0.5157, -0.4845, -0.2648, -0.8337, -0.889, 0.2418, 0.3889, -0.6609, -0.2741, 0.6986, -0.6525, -0.2938, -0.6985, 0.5772, -0.5802, 0.5747, 0.5773, -0.575, -0.5798, 0.7321, -0.01694, -0.681, 0.8933, 0.281, 0.3507, 0.59, 0.5039, 0.6309, 0.6994, -0.07708, 0.7106, -0.6609, -0.2741, 0.6986, -0.889, 0.2418, 0.3889, 0.8933, 0.281, 0.3507, -0.5772, -0.5743, -0.5805, -0.5772, -0.5801, 0.5747, -0.5904, 0.5039, 0.6305, -0.8954, 0.2829, 0.3439, -0.7369, 0.005949, -0.676, -0.764, -0.6446, 0.02734, -0.9862, -0.1324, -0.09943, -0.7441, -0.039, -0.667, -0.5925, -0.1709, -0.7872, -0.1543, -0.7597, 0.6318, 2.17e-08, -0.9531, 0.3026, -1.382e-06, -0.9995, 0.03224, -0.154, -0.9469, -0.2822, -0.5555, -0.4265, 0.7138, -0.5879, -0.6217, -0.5176, 0.5879, -0.6217, -0.5176, 0.5555, -0.4265, 0.7138, -0.3466, -0.2749, -0.8968, 0.5924, -0.1708, -0.7873, 0.6808, -0.1193, -0.7226, -0.7003, -0.01984, -0.7136, -0.1493, -0.9865, -0.06698, -0.143, -0.9897, -0.001978, -0.6271, -0.7789, -0.004482, -0.6388, -0.7679, -0.04791, -0.6877, 0.02486, -0.7256, 0.5773, -0.575, -0.5798, 0.5772, -0.5802, 0.5747, -0.7227, 0.07727, 0.6868, 0.613, 0.7866, -0.07412, 0.6032, 0.7863, -0.1338, 0.233, 0.9723, -0.02075, 0.3226, 0.9428, -0.084, -0.00251, -0.998, -0.06278, 0.1406, -0.9877, -0.06889, 0.1397, -0.9902, -0.00303, -3.594e-07, -1.0, 0.000904, 0.137, -0.9887, 0.06134, 0.6407, -0.7665, 0.04368, 0.8231, -0.5512, -0.1363, -0.154, -0.9469, -0.2822, 0.9879, -0.146, 0.05221, 0.9877, -0.1526, 0.03533, 0.8231, -0.5512, -0.1363, 0.6407, -0.7665, 0.04368, -0.9904, -0.1372, -0.01703, -0.6388, -0.7679, -0.04791, -0.6271, -0.7789, -0.004482, -0.9888, -0.1485, 0.01706, -0.889, 0.2418, 0.3889, -0.6239, 0.7814, 0.009426, 0.59, 0.5039, 0.6309, 0.8933, 0.281, 0.3507, -0.1543, -0.7597, 0.6318, -0.7325, -0.08699, 0.6752, 0.661, -0.2739, 0.6986, 0.7213, -0.4623, 0.5157, 0.6954, -0.02345, -0.7183, 0.0, -0.1272, -0.9919, -0.689, -0.1406, -0.711, -0.681, -0.1206, -0.7223, -0.8693, -0.01932, 0.4939, -0.7317, 0.1089, 0.6729, -0.6798, 0.4475, 0.581, -0.6594, 0.4414, 0.6085, -0.7054, 0.1792, -0.6857, -0.1813, -0.0621, -0.9815, -0.0628, -0.06627, -0.9958, -0.7441, -0.039, -0.667, -0.154, -0.9469, -0.2822, 0.8231, -0.5512, -0.1363, 0.6528, -0.2939, -0.6982, -0.6572, -0.09802, -0.7473, -1.729e-07, 0.9503, 0.3113, -5.786e-08, 0.7497, 0.6618, 0.3947, 0.6335, 0.6655, 0.3208, 0.8773, 0.357, -0.2961, -0.1991, 0.9342, -0.1044, -0.3044, 0.9468, -0.1499, 0.3261, 0.9334, -0.4021, 0.2855, 0.8699, 0.05987, 0.9704, 0.2338, -0.2812, 0.8039, 0.5241, -0.2987, 0.7663, -0.5689, -0.02291, 0.7765, -0.6297, -0.8861, 0.03168, -0.4624, -0.8461, 0.03989, 0.5315, -0.8353, 0.3767, 0.4003, -0.785, 0.368, -0.4983, -0.8954, 0.2829, 0.3439, -0.7325, -0.08699, 0.6752, -0.6572, -0.09802, -0.7473, -0.7369, 0.005949, -0.676, -0.7325, -0.08699, 0.6752, -0.1543, -0.7597, 0.6318, -0.154, -0.9469, -0.2822, -0.6572, -0.09802, -0.7473, 0.6918, -0.1218, -0.7118, -0.7369, 0.005949, -0.676, -0.6572, -0.09802, -0.7473, 0.6528, -0.2939, -0.6982, -5.786e-08, 0.7497, 0.6618, 1.219e-07, 0.4163, 0.9092, 0.309, 0.3223, 0.8948, 0.3947, 0.6335, 0.6655, -0.7213, -0.4623, 0.5157, 0.1541, -0.7688, 0.6207, -0.2469, -0.5653, 0.787, -0.6954, -0.3864, 0.6059, 0.3226, 0.9428, -0.084, 0.233, 0.9723, -0.02075, 0.03279, 0.999, 0.02988, 0.02752, 0.9986, -0.04461, -0.002999, 0.04221, -0.9991, -0.8861, 0.03168, -0.4624, -0.785, 0.368, -0.4983, 0.003851, 0.7764, -0.6302, -0.8406, -0.1453, 0.5219, -0.8451, 0.339, 0.4135, 0.8451, 0.3155, 0.4315, 0.7911, -0.3808, 0.4786, 0.192, 0.3718, 0.9082, 0.1499, 0.3261, 0.9334, 0.401, 0.2847, 0.8707, 0.269, 0.3275, 0.9058, -0.562, 0.3725, -0.7385, -0.5363, 0.2752, -0.7979, -0.1813, -0.0621, -0.9815, 0.5615, 0.2753, -0.7804, 0.5608, 0.3841, -0.7334, 0.1813, -0.06215, -0.9815, 0.9863, -0.09374, -0.1358, 0.9898, -0.1421, 0.005286, 0.6447, -0.7641, -0.02399, 0.7558, -0.6538, 0.03649, -0.3586, 0.9283, 0.09845, 0.02365, 0.9954, 0.09276, 0.05124, 0.997, 0.05755, -0.3295, 0.9441, 0.0121, -0.9414, 0.3369, -0.01685, -0.9888, -0.1485, 0.01706, -0.9879, -0.1421, 0.06165, -0.9376, 0.3462, 0.03314, 0.03098, -0.9885, 0.148, 0.7558, -0.6538, 0.03649, 0.6447, -0.7641, -0.02399, 0.1343, -0.9888, -0.06505, 0.3223, 0.9462, -0.02741, 0.3686, 0.9276, 0.05994, 0.05124, 0.997, 0.05755, 0.02365, 0.9954, 0.09276, -0.5879, -0.6217, -0.5176, -0.5555, -0.4265, 0.7138, -0.6351, 0.5858, 0.5036, -0.8451, 0.3147, 0.4322, -0.689, -0.1406, -0.711, -0.9396, 0.338, -0.05444, -0.9318, 0.3596, -0.0492, -0.987, -0.1598, -0.01779, -0.9904, -0.1372, -0.01703, -0.9862, -0.1324, -0.09943, -0.764, -0.6446, 0.02734, -0.6409, -0.7673, -0.02198, -0.987, -0.1598, -0.01779, 0.9458, 0.3248, -0.006922, 0.9378, 0.3458, 0.03215, 0.9879, -0.146, 0.05221, 0.9826, -0.1833, 0.0297, -0.3328, 0.7445, -0.5787, -0.7048, 0.5882, -0.3966, -0.6419, 0.4986, -0.5825, -0.2475, 0.6123, -0.7509, 0.6129, -0.5662, 0.5511, 0.5782, -0.5679, -0.5858, 0.6918, -0.1218, -0.7118, 0.8922, 0.2462, 0.3787, 0.6442, 0.5009, 0.578, -0.6574, 0.7468, -0.1006, -0.3429, 0.924, -0.1691, -0.2253, 0.9743, 0.005367, -0.6227, 0.7815, 0.03873, 0.1295, -0.756, 0.6417, 0.5494, -0.4351, 0.7133, 0.5068, -0.7426, 0.4377, -0.05987, 0.9704, 0.2338, -0.7581, 0.1003, 0.6444, -0.6594, 0.4414, 0.6085, 0.8771, 0.3275, -0.3514, 0.7581, 0.1003, 0.6444, 0.8873, 0.007841, 0.4611, 0.8873, 0.007841, 0.4611, 0.7581, 0.1003, 0.6444, 0.6594, 0.4414, 0.6085, 0.9943, 0.09802, -0.04306, 0.7048, 0.5882, -0.3966, 0.6544, 0.4571, -0.6024, 0.9995, 0.01904, -0.02344, -0.5495, 0.8343, -0.04436, -0.697, 0.7125, -0.08115, -0.9396, 0.338, -0.05444, -0.9414, 0.3369, -0.01685, 0.309, 0.3223, 0.8948, 1.219e-07, 0.4163, 0.9092, 3.865e-08, 0.2503, 0.9682, 0.7274, 0.1092, 0.6775, 0.6798, 0.4475, 0.581, 0.5047, 0.2565, 0.8244, 0.5353, 0.2269, 0.8136, 0.269, 0.3275, 0.9058, 0.401, 0.2847, 0.8707, -0.5046, 0.2576, 0.824, -0.2366, 0.3512, 0.9059, -0.1852, 0.3712, 0.9099, 0.233, 0.9723, -0.02075, 0.3223, 0.9462, -0.02741, 0.02365, 0.9954, 0.09276, 0.03279, 0.999, 0.02988, 2.604e-08, 0.7887, -0.6148, -0.3328, 0.7445, -0.5787, -0.2475, 0.6123, -0.7509, -0.0003196, 0.679, -0.7342, 0.3208, 0.8773, 0.357, 0.3947, 0.6335, 0.6655, 0.6798, 0.4475, 0.581, -0.7048, 0.5882, -0.3966, -0.9363, 0.3511, -0.009534, -0.9844, 0.1409, -0.1053, -0.6419, 0.4986, -0.5825, -0.7581, 0.1003, 0.6444, -0.05987, 0.9704, 0.2338, 0.2812, 0.8039, 0.5241, -0.2562, 0.9665, -0.01314, 0.03279, 0.999, 0.02988, 0.02365, 0.9954, 0.09276, -0.3586, 0.9283, 0.09845, -0.151, -0.9859, -0.07188, -0.1493, -0.9865, -0.06698, -0.6388, -0.7679, -0.04791, -0.6409, -0.7673, -0.02198, -0.1295, -0.756, 0.6417, -0.1421, -0.97, 0.1972, -0.5068, -0.7426, 0.4377, 0.9458, 0.3248, -0.006922, 0.9826, -0.1833, 0.0297, 0.9904, -0.1368, -0.01734, 0.9364, 0.3453, -0.062, -0.5495, 0.8343, -0.04436, -0.9414, 0.3369, -0.01685, -0.9376, 0.3462, 0.03314, -0.6227, 0.7815, 0.03873, 0.9898, -0.1421, 0.005286, 0.9904, -0.1368, -0.01734, 0.6489, -0.7598, -0.04056, 0.6447, -0.7641, -0.02399, 0.2397, 0.7966, -0.555, 0.2479, 0.6386, -0.7285, 0.6544, 0.4571, -0.6024, 0.7048, 0.5882, -0.3966, -0.984, -0.1131, 0.138, -0.9455, -0.1813, 0.2705, -0.9844, 0.1409, -0.1053, -0.9363, 0.3511, -0.009534, -0.7581, 0.1003, 0.6444, -0.6224, 0.5947, 0.5088, -0.6673, 0.5464, -0.5061, 0.7581, 0.1003, 0.6444, 0.6224, 0.5947, 0.5088, -0.2812, 0.8039, 0.5241, 0.7581, 0.1003, 0.6444, 0.8771, 0.3275, -0.3514, 0.6673, 0.5464, -0.5061, -0.3635, -0.5526, 0.75, -0.3318, -0.5551, 0.7627, -0.1044, -0.3044, 0.9468, -0.5183, 0.232, 0.8231, -0.2961, -0.1991, 0.9342, -0.4021, 0.2855, 0.8699, 0.3638, -0.5526, 0.7499, 0.2966, -0.1992, 0.934, 0.1044, -0.3044, 0.9468, 0.681, -0.3699, 0.632, 0.5353, 0.2269, 0.8136, 0.2966, -0.1992, 0.934, -0.7317, 0.1089, 0.6729, -0.4217, 0.2519, 0.8711, -0.5046, 0.2576, 0.824, -0.8873, 0.007841, 0.4611, -0.8693, -0.01932, 0.4939, -0.6594, 0.4414, 0.6085, 0.1397, -0.9902, -0.00303, 0.6251, -0.7805, -0.003596, 0.6407, -0.7665, 0.04368, 0.137, -0.9887, 0.06134, 0.3223, 0.9462, -0.02741, 0.6925, 0.7185, -0.06408, 0.6471, 0.7624, 0.001907, 0.3686, 0.9276, 0.05994, -1.008e-08, -0.9987, -0.05084, 0.03098, -0.9885, 0.148, 0.1343, -0.9888, -0.06505, -0.003416, -0.9982, -0.06041, 0.6925, 0.7185, -0.06408, 0.9364, 0.3453, -0.062, 0.9342, 0.3542, -0.04204, 0.6471, 0.7624, 0.001907, 0.5879, -0.6217, -0.5176, 0.8922, -0.0648, -0.4469, 0.8449, 0.3446, 0.4093, 0.6351, 0.5858, 0.5036, 0.5555, -0.4265, 0.7138, -0.03098, -0.9887, 0.1465, -0.151, -0.9859, -0.07188, -0.6409, -0.7673, -0.02198, -0.764, -0.6446, 0.02734, -0.9888, -0.1485, 0.01706, -0.6271, -0.7789, -0.004482, -0.6524, -0.7565, 0.0446, -0.9879, -0.1421, 0.06165, -3.594e-07, -1.0, 0.000904, 0.1397, -0.9902, -0.00303, 0.137, -0.9887, 0.06134, -0.0008663, -0.9977, 0.06798, -0.7643, 0.6274, -0.1491, -0.562, 0.3725, -0.7385, -0.7054, 0.1792, -0.6857, -0.9337, 0.3251, -0.15, -3.594e-07, -1.0, 0.000904, -0.0008663, -0.9977, 0.06798, -0.1331, -0.9896, 0.05395, -0.143, -0.9897, -0.001978, -0.987, -0.1598, -0.01779, -0.6409, -0.7673, -0.02198, -0.6388, -0.7679, -0.04791, -0.9904, -0.1372, -0.01703, 2.604e-08, 0.7887, -0.6148, -0.0003196, 0.679, -0.7342, 0.2479, 0.6386, -0.7285, 0.2397, 0.7966, -0.555, -0.003416, -0.9982, -0.06041, 0.1343, -0.9888, -0.06505, 0.1406, -0.9877, -0.06889, -0.00251, -0.998, -0.06278, 0.6895, -0.1393, -0.7107, 0.5879, -0.6217, -0.5176, -0.5879, -0.6217, -0.5176, -0.8916, -0.0752, -0.4464])] * 3)])
arm_armature_001 = bpy.data.armatures.new('Armature.001')  # bones are not reproduced
arm_armature_002 = bpy.data.armatures.new('Armature.002')  # bones are not reproduced

# ---- objects
ob_obj1 = bpy.data.objects.new('obj1', me_obj1)
ob_gatinsky = bpy.data.objects.new('Gatinsky', me_obj2)
ob_armature = bpy.data.objects.new('Armature', arm_armature_001)
ob_armature_001 = bpy.data.objects.new('Armature.001', arm_armature_002)

# ---- transforms, parenting, visibility, modifiers, constraints
ob_obj1.location = (0.0, -1.029, 0.0)
ob_obj1.rotation_euler = (1.571, -0.0, 0.0)
ob_obj1.lineart.crease_threshold = 0.0
ob_gatinsky.parent = ob_armature
ob_gatinsky.matrix_parent_inverse = Matrix(((2.381, 0.0, 0.0, -0.9216), (0.0, -1.041e-07, 2.381, -1.125), (0.0, -2.381, -1.041e-07, 1.517), (-0.0, 0.0, -0.0, 1.0)))
ob_gatinsky.location = (0.0, 0.0, 0.0)
ob_gatinsky.rotation_euler = (1.571, -0.0, 0.0)
ob_gatinsky.lineart.crease_threshold = 0.0
_vg = ob_gatinsky.vertex_groups.new(name='Bone')
_vg = ob_gatinsky.vertex_groups.new(name='Bone.001')
for _i, _w in zip([3, 4, 8, 9, 10, 11, 12, 13, 14, 15, 16, 20, 22, 23, 25, 33, 34, 35, 36, 38, 41, 57, 58, 66, 67, 74, 79, 80, 81, 185, 190, 191, 197, 198, 199, 202, 218, 225, 244, 245, 246, 247, 248, 249, 250, 251, 252, 253, 254, 255, 256, 257, 258, 259, 260, 261, 262, 263, 264, 265, 266, 267, 268, 269, 270, 271, 272, 273, 274, 275, 276, 277, 278, 279, 280, 281, 282, 283, 284, 285], [0.8848, 0.07944, 0.0393, 0.4635, 0.02455, 0.02152, 0.1151, 0.474, 0.5704, 0.5708, 0.4737, 0.07935, 0.1238, 0.03815, 0.1139, 0.4629, 0.02713, 0.4636, 0.03951, 0.8847, 0.04381, 0.6716, 0.03556, 0.6724, 0.1227, 0.04108, 0.03781, 0.05189, 0.03193, 0.04028, 0.04436, 0.9775, 0.8052, 0.8046, 0.05382, 0.02818, 0.04044, 0.05307, 0.4285, 0.2425, 0.3536, 0.2536, 0.2491, 0.2454, 0.3521, 0.4613, 0.4888, 0.2511, 0.3071, 0.4629, 0.4292, 0.3056, 0.2566, 0.2559, 0.2519, 0.3975, 0.258, 0.4424, 0.2516, 0.3423, 0.3427, 0.4423, 0.442, 0.4423, 0.4888, 0.3977, 0.3653, 0.3576, 0.5349, 0.3604, 0.6636, 0.4565, 0.4566, 0.3648, 0.6237, 0.6233, 0.3577, 0.6635, 0.7332, 0.5347]): _vg.add([_i], _w, 'REPLACE')
_vg = ob_gatinsky.vertex_groups.new(name='Bone.002')
for _i, _w in zip([74, 77, 79, 80, 199, 244, 251, 252, 255, 256], [0.2019, 0.9555, 0.1967, 0.06645, 0.06971, 0.03323, 0.09835, 0.4778, 0.101, 0.03485]): _vg.add([_i], _w, 'REPLACE')
_vg = ob_gatinsky.vertex_groups.new(name='Bone.003')
for _i, _w in zip([3, 15, 66, 68, 69, 70, 78, 79, 80, 81, 89, 171, 178, 197, 218, 244, 250, 251, 257, 261, 263, 265, 267, 274, 276, 277, 280, 287, 290, 292, 294], [0.02846, 0.01315, 0.06324, 0.08694, 0.07793, 0.3818, 0.03844, 0.6706, 0.7259, 0.4513, 0.0009419, 0.0002648, 0.1079, 0.06101, 0.07285, 0.3935, 0.2573, 0.3495, 0.043, 0.03162, 0.01423, 0.006573, 0.03051, 0.04743, 0.02134, 0.009859, 0.04576, 0.01922, 0.2344, 0.03944, 0.05396]): _vg.add([_i], _w, 'REPLACE')
_vg = ob_gatinsky.vertex_groups.new(name='Bone.004')
for _i, _w in zip([9, 10, 11, 13, 15, 16, 25, 33, 34, 35, 66, 68, 69, 70, 71, 72, 73, 79, 80, 81, 88, 89, 93, 94, 102, 103, 112, 113, 114, 117, 118, 120, 124, 125, 127, 128, 141, 142, 143, 169, 171, 175, 176, 177, 178, 190, 194, 197, 218, 244, 245, 247, 248, 249, 250, 251, 253, 257, 258, 259, 260, 261, 262, 264, 265, 267, 272, 273, 274, 275, 277, 279, 280, 282, 289, 290, 292, 294], [0.1538, 0.8338, 0.6357, 0.01765, 0.1768, 0.2044, 0.006112, 0.118, 0.1585, 0.0827, 0.1062, 0.2025, 0.8455, 0.4824, 0.1362, 0.3387, 0.1837, 0.01217, 0.09687, 0.4762, 0.8584, 0.7663, 0.5612, 0.6292, 0.0513, 0.06902, 0.09006, 0.05636, 0.05234, 0.03304, 0.0514, 0.04426, 5.239e-05, 0.01345, 0.06484, 0.01878, 0.008786, 0.005707, 0.03735, 0.002207, 0.09053, 0.05992, 0.08515, 0.382, 0.07311, 0.3893, 0.001556, 0.02465, 0.8439, 0.06076, 0.3947, 0.2537, 0.5191, 0.1206, 0.2912, 0.006086, 0.008824, 0.5103, 0.008824, 0.1022, 0.07689, 0.05311, 0.059, 0.04135, 0.09146, 0.01232, 0.01324, 0.06202, 0.07966, 0.08849, 0.1341, 0.1533, 0.01849, 0.1153, 0.0257, 0.3425, 0.8059, 0.03655]): _vg.add([_i], _w, 'REPLACE')
_vg = ob_gatinsky.vertex_groups.new(name='Bone.005')
for _i, _w in zip([10, 11, 34, 71, 88, 94, 99, 100, 102, 103, 104, 105, 175, 176, 177, 190, 245, 247, 248, 249], [0.07272, 0.123, 0.01097, 0.002328, 0.08486, 0.1326, 0.03997, 0.03562, 0.865, 0.8623, 0.0269, 0.02752, 0.8417, 0.8336, 0.07782, 0.07524, 0.06151, 0.03762, 0.03636, 0.005485]): _vg.add([_i], _w, 'REPLACE')
_vg = ob_gatinsky.vertex_groups.new(name='Bone.006')
for _i, _w in zip([98, 99, 100, 102, 103, 104, 105, 107], [0.511, 0.8591, 0.06621, 0.0558, 0.04513, 0.8648, 0.06695, 0.5117]): _vg.add([_i], _w, 'REPLACE')
_vg = ob_gatinsky.vertex_groups.new(name='Bone.007')
for _i, _w in zip([98, 99, 100, 104, 105, 106, 107, 172, 173, 174, 175, 176], [0.4838, 0.09183, 0.8863, 0.09364, 0.8906, 0.9834, 0.4839, 0.9764, 0.9714, 0.9786, 0.06925, 0.06194]): _vg.add([_i], _w, 'REPLACE')
_vg = ob_gatinsky.vertex_groups.new(name='Bone.008')
for _i, _w in zip([14, 38, 41, 43, 57, 58, 74, 75, 76, 118, 121, 122, 198, 199, 219, 246, 254, 255, 256, 266, 268, 269, 271, 278, 281, 283, 285, 286, 288, 289, 291], [0.01358, 0.02754, 0.07462, 0.08023, 0.06306, 0.4485, 0.6605, 0.1077, 0.03912, 0.001717, 0.08669, 0.000208, 0.06043, 0.7163, 0.3789, 0.2558, 0.0441, 0.344, 0.3884, 0.006788, 0.03022, 0.01377, 0.03153, 0.01018, 0.04532, 0.02066, 0.04729, 0.2328, 0.05384, 0.04097, 0.01956]): _vg.add([_i], _w, 'REPLACE')
_vg = ob_gatinsky.vertex_groups.new(name='Bone.009')
for _i, _w in zip([1, 2, 9, 11, 12, 13, 14, 16, 33, 34, 35, 41, 42, 43, 57, 58, 71, 72, 73, 74, 75, 89, 93, 94, 101, 112, 113, 114, 117, 118, 121, 122, 127, 128, 130, 131, 134, 136, 141, 142, 143, 169, 171, 177, 190, 193, 194, 195, 198, 199, 202, 219, 223, 245, 246, 247, 248, 249, 253, 254, 255, 256, 258, 259, 260, 262, 264, 266, 268, 271, 272, 273, 275, 278, 279, 281, 282, 285, 286, 288, 289, 292], [0.08843, 0.07027, 0.07807, 0.1398, 0.00615, 0.2004, 0.1752, 0.0136, 0.1124, 0.5969, 0.1476, 0.8378, 0.8588, 0.8425, 0.1058, 0.4749, 0.6889, 0.4731, 0.6372, 0.01497, 0.07415, 0.07149, 0.257, 0.1745, 0.06449, 0.05193, 0.01309, 0.03287, 0.1007, 0.786, 0.2057, 0.09671, 0.07805, 0.05949, 0.01729, 0.04849, 0.01398, 0.0003899, 0.002504, 0.006856, 0.0514, 0.01052, 0.009277, 0.4301, 0.3637, 0.01685, 0.06229, 0.05229, 0.02469, 0.09917, 0.8218, 0.482, 0.005277, 0.1089, 0.2904, 0.238, 0.006801, 0.3722, 0.5111, 0.5065, 0.007485, 0.06193, 0.1002, 0.006801, 0.03903, 0.05619, 0.07379, 0.0907, 0.01234, 0.05292, 0.1503, 0.1107, 0.08428, 0.133, 0.0102, 0.01852, 0.05855, 0.07938, 0.3438, 0.03708, 0.8143, 0.03575]): _vg.add([_i], _w, 'REPLACE')
_vg = ob_gatinsky.vertex_groups.new(name='Bone.010')
for _i, _w in zip([0, 1, 2, 11, 34, 42, 71, 94, 95, 97, 101, 177, 190, 195, 196, 202, 245, 247, 249, 253], [0.01521, 0.8351, 0.8583, 0.01177, 0.1376, 0.08843, 0.1165, 0.004163, 0.06195, 0.03376, 0.8447, 0.07091, 0.08209, 0.859, 0.03256, 0.07844, 0.005887, 0.04104, 0.06878, 0.03922]): _vg.add([_i], _w, 'REPLACE')
_vg = ob_gatinsky.vertex_groups.new(name='Bone.011')
for _i, _w in zip([0, 2, 95, 97, 108, 110, 111, 195, 196, 226], [0.8714, 0.04858, 0.1127, 0.07713, 0.05386, 0.5195, 0.00276, 0.05766, 0.8547, 0.5131]): _vg.add([_i], _w, 'REPLACE')
_vg = ob_gatinsky.vertex_groups.new(name='Bone.012')
for _i, _w in zip([0, 1, 95, 96, 97, 101, 108, 109, 110, 111, 196, 226], [0.09292, 0.05546, 0.8186, 0.9666, 0.8769, 0.06366, 0.9357, 0.9791, 0.4773, 0.9714, 0.1005, 0.482]): _vg.add([_i], _w, 'REPLACE')
_vg = ob_gatinsky.vertex_groups.new(name='Bone.021')
for _i, _w in zip([68, 70, 74, 75, 76, 78, 79, 80, 83, 84, 87, 89, 90, 91, 92, 112, 113, 114, 117, 118, 119, 120, 121, 122, 124, 125, 127, 128, 130, 131, 134, 141, 142, 143, 169, 170, 171, 178, 179, 180, 193, 194, 199, 205, 206, 207, 208, 209, 219, 223, 244, 251, 255, 256, 286, 287, 288, 289, 290, 291, 292, 293, 294], [0.283, 0.06979, 0.02595, 0.61, 0.6213, 0.6277, 0.02417, 0.027, 0.02624, 0.02358, 0.0535, 0.01778, 0.01378, 0.06482, 0.05388, 0.05505, 0.04373, 0.03152, 0.05504, 0.01782, 0.06465, 0.06626, 0.2824, 0.08777, 0.0005082, 0.03256, 0.0396, 0.03154, 0.03288, 0.06637, 0.004024, 0.004811, 0.004012, 0.02554, 0.003618, 0.01536, 0.08782, 0.6142, 0.01591, 0.02418, 0.004833, 0.04377, 0.02908, 0.02519, 0.0257, 0.02364, 0.02464, 0.02303, 0.07131, 0.0006863, 0.0135, 0.01209, 0.01297, 0.01454, 0.1768, 0.3406, 0.3374, 0.008912, 0.1764, 0.3376, 0.008892, 0.006888, 0.3394]): _vg.add([_i], _w, 'REPLACE')
_vg = ob_gatinsky.vertex_groups.new(name='Bone.022')
for _i, _w in zip([68, 70, 72, 73, 75, 76, 78, 83, 84, 85, 87, 89, 90, 91, 92, 93, 112, 113, 114, 115, 117, 118, 119, 120, 121, 122, 123, 124, 125, 127, 128, 129, 130, 131, 134, 135, 136, 141, 142, 143, 145, 146, 147, 148, 149, 151, 152, 156, 157, 158, 159, 160, 161, 162, 163, 164, 165, 166, 167, 168, 169, 170, 171, 178, 179, 180, 193, 194, 205, 206, 207, 208, 209, 210, 212, 213, 214, 215, 216, 217, 219, 223, 224, 286, 287, 288, 289, 290, 291, 292, 293, 294], [0.2803, 0.0214, 0.06684, 0.06203, 0.1062, 0.2217, 0.2179, 0.053, 0.05022, 0.4932, 0.1421, 0.04609, 0.9508, 0.06324, 0.1445, 0.06258, 0.4275, 0.2725, 0.2867, 0.01353, 0.4272, 0.04586, 0.06189, 0.1384, 0.2803, 0.3957, 0.07451, 0.1193, 0.1093, 0.4361, 0.2867, 0.01212, 0.1099, 0.139, 0.1715, 0.1331, 0.1312, 0.1696, 0.1715, 0.2903, 0.01835, 0.0367, 0.08179, 0.06625, 0.109, 0.07258, 0.109, 0.08169, 0.08464, 0.08968, 0.03649, 0.05461, 0.08436, 0.09116, 0.09117, 0.0843, 0.08438, 0.08971, 0.08468, 0.09109, 0.1717, 0.02495, 0.396, 0.1041, 0.02694, 0.05063, 0.1696, 0.2725, 0.05134, 0.05179, 0.04891, 0.05015, 0.0481, 0.09651, 0.09724, 0.09667, 0.05374, 0.09725, 0.09649, 0.0752, 0.02365, 0.1197, 0.1311, 0.152, 0.18, 0.08471, 0.02293, 0.1509, 0.1831, 0.02305, 0.722, 0.08299]): _vg.add([_i], _w, 'REPLACE')
_vg = ob_gatinsky.vertex_groups.new(name='Bone.023')
for _i, _w in zip([68, 75, 76, 78, 82, 83, 84, 85, 86, 87, 91, 92, 112, 113, 114, 115, 116, 117, 119, 120, 121, 122, 123, 124, 125, 126, 127, 128, 129, 130, 131, 132, 133, 134, 135, 136, 137, 138, 139, 140, 141, 142, 143, 145, 146, 147, 148, 149, 150, 151, 152, 154, 155, 156, 157, 158, 159, 160, 161, 162, 163, 164, 165, 166, 167, 168, 169, 170, 171, 178, 179, 180, 193, 194, 205, 206, 207, 208, 209, 210, 212, 213, 214, 215, 216, 217, 223, 224, 286, 287, 288, 290, 291, 293, 294], [0.05472, 0.06387, 0.05836, 0.0576, 0.7698, 0.7693, 0.7701, 0.5043, 0.7732, 0.7555, 0.7652, 0.7513, 0.08176, 0.09181, 0.07575, 0.6279, 0.3171, 0.08177, 0.7682, 0.4314, 0.0549, 0.1206, 0.1237, 0.09935, 0.2703, 0.1763, 0.06926, 0.0758, 0.6304, 0.2704, 0.4303, 0.9283, 0.3136, 0.06729, 0.06565, 0.06794, 0.1552, 0.06775, 0.1787, 0.06989, 0.0694, 0.06725, 0.06983, 0.04622, 0.05831, 0.07726, 0.08798, 0.08274, 0.07007, 0.088, 0.08247, 0.07224, 0.001428, 0.078, 0.06843, 0.06741, 0.05876, 0.07404, 0.06781, 0.06652, 0.06649, 0.06762, 0.0678, 0.06736, 0.0684, 0.06633, 0.06653, 0.7779, 0.1206, 0.06333, 0.7748, 0.77, 0.06948, 0.09191, 0.7698, 0.7725, 0.7732, 0.773, 0.7733, 0.06575, 0.06563, 0.06559, 0.0728, 0.06561, 0.06577, 0.1251, 0.09975, 0.06789, 0.02745, 0.4065, 0.4145, 0.02736, 0.4048, 0.2521, 0.4158]): _vg.add([_i], _w, 'REPLACE')
_vg = ob_gatinsky.vertex_groups.new(name='Bone.024')
for _i, _w in zip([68, 72, 73, 82, 83, 84, 86, 87, 91, 92, 93, 112, 113, 114, 115, 116, 117, 119, 120, 121, 122, 123, 124, 125, 126, 127, 128, 129, 130, 131, 132, 133, 134, 135, 136, 137, 138, 139, 140, 141, 142, 143, 144, 145, 146, 147, 148, 149, 150, 151, 152, 153, 154, 155, 156, 157, 158, 159, 160, 161, 162, 163, 164, 165, 166, 167, 168, 169, 170, 171, 179, 180, 192, 193, 194, 205, 206, 207, 208, 209, 210, 212, 213, 214, 215, 216, 217, 223, 224, 286, 287, 288, 290, 291, 294], [0.07122, 0.02737, 0.01958, 0.1913, 0.1269, 0.1305, 0.1892, 0.02668, 0.08473, 0.02863, 0.02018, 0.2698, 0.4825, 0.486, 0.3083, 0.6647, 0.2698, 0.08366, 0.286, 0.07142, 0.2433, 0.7471, 0.7068, 0.5246, 0.7949, 0.2858, 0.4858, 0.3071, 0.5235, 0.286, 0.05996, 0.669, 0.667, 0.7261, 0.7261, 0.8403, 0.9226, 0.7917, 0.9199, 0.6669, 0.6671, 0.4908, 0.9666, 0.8952, 0.8699, 0.7895, 0.8008, 0.7418, 0.9007, 0.791, 0.7422, 0.9749, 0.8975, 0.9649, 0.7888, 0.7955, 0.7891, 0.8695, 0.835, 0.7967, 0.7879, 0.7879, 0.797, 0.7967, 0.7891, 0.7955, 0.7882, 0.6678, 0.1399, 0.2432, 0.1414, 0.1297, 0.9823, 0.6668, 0.4821, 0.1285, 0.1254, 0.1283, 0.1271, 0.129, 0.7807, 0.7798, 0.7807, 0.8376, 0.7798, 0.7807, 0.7444, 0.7057, 0.7262, 0.03571, 0.01334, 0.04237, 0.03561, 0.01432, 0.04183]): _vg.add([_i], _w, 'REPLACE')
_vg = ob_gatinsky.vertex_groups.new(name='Bone.013')
for _i, _w in zip([6, 8, 9, 12, 13, 14, 17, 19, 20, 21, 22, 26, 30, 31, 32, 33, 35, 36, 38, 40, 57, 185, 188, 189, 198, 203, 204, 211, 220, 221, 222, 225, 245, 246, 247, 249, 253, 254, 255, 256, 258, 260, 262, 264, 266, 268, 269, 271, 272, 273, 275, 278, 281, 282, 283, 285], [0.1074, 0.4663, 0.05262, 0.6832, 0.1223, 0.1425, 0.1641, 0.09848, 0.7183, 0.8712, 0.7351, 0.02413, 0.6539, 0.1307, 0.839, 0.07257, 0.0909, 0.3577, 0.03895, 0.0198, 0.116, 0.1089, 0.06108, 0.2483, 0.07062, 0.8505, 0.6733, 0.6778, 0.839, 0.02536, 0.1719, 0.2741, 0.02631, 0.058, 0.03628, 0.04545, 0.06117, 0.07125, 0.01948, 0.03531, 0.2943, 0.08077, 0.1734, 0.2243, 0.4128, 0.3944, 0.02938, 0.4255, 0.2083, 0.1576, 0.123, 0.2777, 0.2325, 0.06669, 0.03417, 0.2708]): _vg.add([_i], _w, 'REPLACE')
_vg = ob_gatinsky.vertex_groups.new(name='Bone.014')
for _i, _w in zip([6, 7, 8, 9, 12, 13, 14, 19, 22, 30, 31, 32, 33, 35, 36, 37, 50, 52, 185, 189, 200, 201, 203, 225, 245, 247, 249, 253, 254, 258, 260, 262, 264, 266, 271, 272, 273, 275, 278, 282, 285], [0.8264, 0.9402, 0.4348, 0.041, 0.1306, 0.08877, 0.03219, 0.1146, 0.04213, 0.03805, 0.6566, 0.06836, 0.06304, 0.07965, 0.4035, 0.9072, 0.003513, 0.01076, 0.09252, 0.3206, 0.5004, 0.1466, 0.1021, 0.2302, 0.0205, 0.03152, 0.03983, 0.04438, 0.01609, 0.2618, 0.06676, 0.1466, 0.2416, 0.0814, 0.02107, 0.1753, 0.1606, 0.1048, 0.05679, 0.05388, 0.01053]): _vg.add([_i], _w, 'REPLACE')
_vg = ob_gatinsky.vertex_groups.new(name='Bone.015')
for _i, _w in zip([6, 7, 31, 37, 50, 52, 53, 59, 60, 61, 189, 200, 201, 243], [0.02408, 0.01152, 0.06638, 0.05335, 0.0665, 0.07031, 0.895, 0.8416, 0.5069, 0.5044, 0.01282, 0.4923, 0.8399, 0.9424]): _vg.add([_i], _w, 'REPLACE')
_vg = ob_gatinsky.vertex_groups.new(name='Bone.016')
for _i, _w in zip([50, 51, 52, 53, 55, 56, 59, 60, 61, 62, 243], [0.9063, 0.9663, 0.8987, 0.08319, 0.9846, 0.9713, 0.1436, 0.4907, 0.4932, 0.982, 0.02023]): _vg.add([_i], _w, 'REPLACE')
_vg = ob_gatinsky.vertex_groups.new(name='Bone.017')
for _i, _w in zip([3, 4, 5, 9, 15, 16, 17, 18, 19, 23, 24, 25, 26, 27, 30, 32, 33, 35, 36, 66, 67, 185, 189, 197, 211, 220, 221, 222, 225, 244, 245, 247, 248, 249, 250, 251, 257, 259, 260, 261, 262, 263, 264, 265, 267, 273, 274, 275, 276, 277, 279, 280, 282], [0.03972, 0.7094, 0.01499, 0.07987, 0.1406, 0.1167, 0.7307, 0.09357, 0.05509, 0.4599, 0.8398, 0.682, 0.6453, 0.05037, 0.2322, 0.05582, 0.05984, 0.03343, 0.0666, 0.1149, 0.7331, 0.3144, 0.03826, 0.07009, 0.1817, 0.04592, 0.8472, 0.7161, 0.1716, 0.03505, 0.03994, 0.02992, 0.05836, 0.01672, 0.05743, 0.01986, 0.07029, 0.2883, 0.1972, 0.424, 0.1157, 0.02736, 0.05002, 0.4113, 0.3898, 0.04172, 0.2694, 0.08778, 0.03354, 0.2759, 0.2025, 0.2299, 0.1385]): _vg.add([_i], _w, 'REPLACE')
_vg = ob_gatinsky.vertex_groups.new(name='Bone.018')
for _i, _w in zip([9, 15, 16, 17, 18, 19, 23, 24, 25, 30, 31, 33, 35, 36, 44, 45, 46, 54, 64, 67, 182, 185, 186, 189, 225, 245, 247, 248, 249, 257, 259, 260, 261, 262, 264, 265, 273, 274, 275, 277, 279, 282], [0.07921, 0.03142, 0.08858, 0.06786, 0.8247, 0.6461, 0.435, 0.09837, 0.1293, 0.03669, 0.1097, 0.06261, 0.04026, 0.09062, 0.5024, 0.1707, 0.9455, 0.001031, 0.007998, 0.04021, 0.01235, 0.4011, 0.8859, 0.3144, 0.2281, 0.0396, 0.0313, 0.04429, 0.02013, 0.01571, 0.2618, 0.2401, 0.0201, 0.1453, 0.06544, 0.08038, 0.05285, 0.01005, 0.104, 0.0559, 0.1752, 0.1597]): _vg.add([_i], _w, 'REPLACE')
_vg = ob_gatinsky.vertex_groups.new(name='Bone.019')
for _i, _w in zip([18, 19, 44, 45, 46, 47, 48, 49, 54, 63, 64, 182, 184, 186, 189], [0.02422, 0.06762, 0.4915, 0.8112, 0.005799, 0.8972, 0.5033, 0.8232, 0.9374, 0.5072, 0.07159, 0.07146, 0.002299, 0.0645, 0.01377]): _vg.add([_i], _w, 'REPLACE')
_vg = ob_gatinsky.vertex_groups.new(name='Bone.020')
for _i, _w in zip([47, 48, 49, 54, 63, 64, 65, 181, 182, 183, 184, 186], [0.08067, 0.4939, 0.1586, 0.02124, 0.4902, 0.8989, 0.9837, 0.9813, 0.8966, 0.9703, 0.9634, 0.004086]): _vg.add([_i], _w, 'REPLACE')
_vg = ob_gatinsky.vertex_groups.new(name='Bone.025')
for _i, _w in zip([4, 5, 20, 21, 22, 26, 27, 28, 39, 40, 67, 188, 204, 211, 220, 221, 222, 261, 263, 267, 268, 269, 270, 271, 274, 276, 280, 281, 283, 284, 285], [0.168, 0.9276, 0.1609, 0.05146, 0.05543, 0.1896, 0.511, 0.4935, 0.9616, 0.9182, 0.05724, 0.5094, 0.1844, 0.06762, 0.05453, 0.05195, 0.05492, 0.02862, 0.4638, 0.08399, 0.08047, 0.4591, 0.4808, 0.02772, 0.01431, 0.2319, 0.04199, 0.04024, 0.2295, 0.2404, 0.01386]): _vg.add([_i], _w, 'REPLACE')
_vg = ob_gatinsky.vertex_groups.new(name='Bone.026')
for _i, _w in zip([26, 27, 28, 188, 204, 211, 220, 222], [0.1102, 0.4232, 0.4764, 0.4229, 0.1132, 0.05376, 0.02113, 0.01929]): _vg.add([_i], _w, 'REPLACE')
_vg = ob_gatinsky.vertex_groups.new(name='Bone.027')
for _i, _w in zip([29, 187, 227, 229, 231, 232], [0.9704, 0.9702, 0.9694, 0.9703, 0.9687, 0.9703]): _vg.add([_i], _w, 'REPLACE')
_vg = ob_gatinsky.vertex_groups.new(name='Bone.028')
_vg = ob_gatinsky.vertex_groups.new(name='Bone.029')
for _i, _w in zip([228, 230, 233, 236, 239, 240], [0.9866, 0.9868, 0.9836, 0.9885, 0.9862, 0.9853]): _vg.add([_i], _w, 'REPLACE')
_vg = ob_gatinsky.vertex_groups.new(name='Bone.030')
_vg = ob_gatinsky.vertex_groups.new(name='Bone.031')
_vg = ob_gatinsky.vertex_groups.new(name='Bone.032')
for _i, _w in zip([234, 235, 237, 238, 241, 242], [0.9875, 1.019, 0.9882, 1.015, 0.9889, 0.988]): _vg.add([_i], _w, 'REPLACE')
_m = ob_gatinsky.modifiers.new('Armature', 'ARMATURE')
_m.object = ob_armature
ob_armature.location = (0.387, 0.6373, 0.4726)
ob_armature.rotation_euler = (1.571, 0.0, 0.0)
ob_armature.scale = (0.4199, 0.4199, 0.4199)
ob_armature.lineart.crease_threshold = 0.0
ob_armature_001.location = (0.3665, 0.6074, 0.4608)
ob_armature_001.rotation_euler = (1.571, 0.0, 0.0)
ob_armature_001.scale = (0.4199, 0.4199, 0.4199)
ob_armature_001.lineart.crease_threshold = 0.0

# ---- collection membership
col_collection.objects.link(ob_obj1)
col_collection.objects.link(ob_gatinsky)
col_collection.objects.link(ob_armature)
col_collection.objects.link(ob_armature_001)

# ---- scene / render settings (as saved in the file)
scene.frame_start = 1; scene.frame_end = 250; scene.frame_set(1)
scene.render.engine = 'BLENDER_EEVEE_NEXT'
scene.cycles.use_denoising = False
scene.cycles.samples = 128
scene.cycles.sampling_pattern = 'TABULATED_SOBOL'
scene.cycles.use_adaptive_sampling = False
scene.cycles.use_light_tree = False
scene.view_settings.view_transform = 'Filmic'
bpy.context.view_layer.update()

# ---- added for rendering (the .blend has no active camera and no usable light): camera, sun
cam_auto = bpy.data.cameras.new('AutoCamera')
cam_auto.lens = 50.0
cam_auto.sensor_width = 36.0
cam_auto.clip_end = 1000.0
ob_auto_camera = bpy.data.objects.new('AutoCamera', cam_auto)
scene.collection.objects.link(ob_auto_camera)
ob_auto_camera.location = (11.0925, -14.5352, 8.87398)
ob_auto_camera.rotation_euler = (1.09748, -7.21219e-08, 0.694738)
scene.camera = ob_auto_camera
light_auto_sun = bpy.data.lights.new('AutoSun', 'SUN')
light_auto_sun.energy = 3.0
light_auto_sun.angle = 0.0523599
ob_auto_sun = bpy.data.objects.new('AutoSun', light_auto_sun)
scene.collection.objects.link(ob_auto_sun)
ob_auto_sun.rotation_euler = (0.872665, 0.174533, 0.523599)
bpy.context.view_layer.update()
